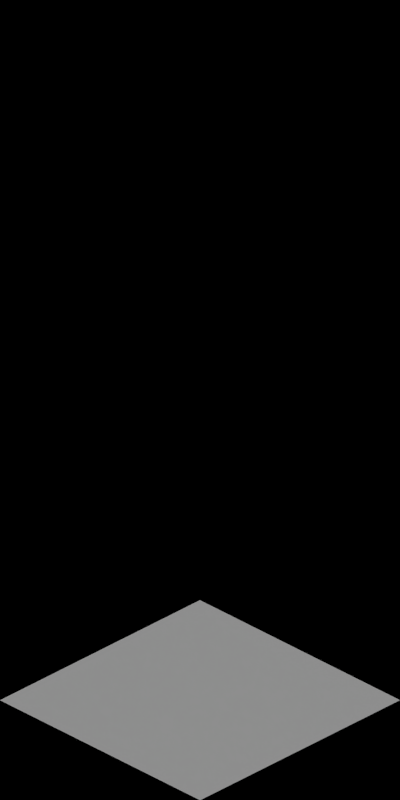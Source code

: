 # Source: extra_bits.blend  (saved by Blender 2.63.0; exported with 4.5.12 LTS)
import bpy
from mathutils import Matrix  # noqa: F401  (used for matrix-valued properties, if any)

bpy.ops.wm.read_factory_settings(use_empty=True)
scene = bpy.context.scene
scene.name = 'Scene'

# ---- collections
col_collection_1 = bpy.data.collections.new('Collection 1'); scene.collection.children.link(col_collection_1)

# ---- materials (node trees are filled in below, after node groups)
mat_concrete_greymid = bpy.data.materials.new('Concrete_GreyMid')
mat_paint_yellow = bpy.data.materials.new('Paint_Yellow')
mat_paint_white = bpy.data.materials.new('Paint_White')
mat_tarmac_dark = bpy.data.materials.new('Tarmac_Dark')
mat_grass_temperate = bpy.data.materials.new('Grass_Temperate')

# ---- material node trees

# ---- world
world_world = bpy.data.worlds.new('World'); scene.world = world_world
world_world.color = (0.0, 0.0, 0.0)
world_world.use_sun_shadow = False
world_world.sun_shadow_jitter_overblur = 0.0
world_world.cycles.sampling_method = 'MANUAL'
world_world.cycles.sample_map_resolution = 256
world_world.light_settings.ao_factor = 0.5

# ---- cameras
cam_camera = bpy.data.cameras.new('Camera')
cam_camera.type = 'ORTHO'
cam_camera.clip_start = 0.001
cam_camera.clip_end = 100.0
cam_camera.lens = 35.0
cam_camera.sensor_width = 32.0
cam_camera.sensor_height = 18.0
cam_camera.ortho_scale = 5.656
cam_camera.dof.focus_distance = 0.0
cam_camera.dof.aperture_fstop = 128.0

# ---- lights
light_lamp_004 = bpy.data.lights.new('Lamp.004', 'SUN')
light_lamp_004.transmission_factor = 0.0
light_lamp_004.cutoff_distance = 30.0
light_lamp_004.angle = 1.571
light_lamp_004.energy = 1.0
light_lamp_004.shadow_buffer_clip_start = 1.001
light_lamp_004.shadow_soft_size = 1.0
light_lamp_004.shadow_cascade_max_distance = 1000.0
light_lamp_004.cycles.use_multiple_importance_sampling = False
light_lamp_003 = bpy.data.lights.new('Lamp.003', 'SUN')
light_lamp_003.transmission_factor = 0.0
light_lamp_003.cutoff_distance = 30.0
light_lamp_003.use_shadow = False
light_lamp_003.angle = 1.571
light_lamp_003.energy = 1.0
light_lamp_003.shadow_buffer_clip_start = 1.001
light_lamp_003.shadow_soft_size = 1.0
light_lamp_003.shadow_cascade_max_distance = 1000.0
light_lamp_003.cycles.use_multiple_importance_sampling = False

# ---- meshes
me_cylinder_001 = bpy.data.meshes.new('Cylinder.001')
me_cylinder_001.from_pydata([(0.0, 8.5, -1.043e-07), (0.0, 8.5, 0.2), (0.1951, 8.481, -1.043e-07), (0.1951, 8.481, 0.2), (0.3827, 8.424, -1.043e-07), (0.3827, 8.424, 0.2), (0.5556, 8.331, -1.043e-07), (0.5556, 8.331, 0.2), (0.7071, 8.207, -1.043e-07), (0.7071, 8.207, 0.2), (0.8315, 8.056, -1.043e-07), (0.8315, 8.056, 0.2), (0.9239, 7.883, -1.043e-07), (0.9239, 7.883, 0.2), (0.9808, 7.695, -1.043e-07), (0.9808, 7.695, 0.2), (1.0, 7.5, -1.043e-07), (1.0, 7.5, 0.2), (0.9808, 7.305, -1.043e-07), (0.9808, 7.305, 0.2), (0.9239, 7.117, -1.043e-07), (0.9239, 7.117, 0.2), (0.8315, 6.944, -1.043e-07), (0.8315, 6.944, 0.2), (0.7071, 6.793, -1.043e-07), (0.7071, 6.793, 0.2), (0.5556, 6.669, -1.043e-07), (0.5556, 6.669, 0.2), (0.3827, 6.576, -1.043e-07), (0.3827, 6.576, 0.2), (0.1951, 6.519, -1.043e-07), (0.1951, 6.519, 0.2), (-3.258e-07, 6.5, -1.043e-07), (-3.258e-07, 6.5, 0.2), (-0.1951, 6.519, -1.043e-07), (-0.1951, 6.519, 0.2), (-0.3827, 6.576, -1.043e-07), (-0.3827, 6.576, 0.2), (-0.5556, 6.669, -1.043e-07), (-0.5556, 6.669, 0.2), (-0.7071, 6.793, -1.043e-07), (-0.7071, 6.793, 0.2), (-0.8315, 6.944, -1.043e-07), (-0.8315, 6.944, 0.2), (-0.9239, 7.117, -1.043e-07), (-0.9239, 7.117, 0.2), (-0.9808, 7.305, -1.043e-07), (-0.9808, 7.305, 0.2), (-1.0, 7.5, -1.043e-07), (-1.0, 7.5, 0.2), (-0.9808, 7.695, -1.043e-07), (-0.9808, 7.695, 0.2), (-0.9239, 7.883, -1.043e-07), (-0.9239, 7.883, 0.2), (-0.8315, 8.056, -1.043e-07), (-0.8315, 8.056, 0.2), (-0.7071, 8.207, -1.043e-07), (-0.7071, 8.207, 0.2), (-0.5556, 8.331, -1.043e-07), (-0.5556, 8.331, 0.2), (-0.3827, 8.424, -1.043e-07), (-0.3827, 8.424, 0.2), (-0.1951, 8.481, -1.043e-07), (-0.1951, 8.481, 0.2), (0.0, 8.3, 0.2), (0.1561, 8.285, 0.2), (0.3061, 8.239, 0.2), (0.4445, 8.165, 0.2), (0.5657, 8.066, 0.2), (0.6652, 7.944, 0.2), (0.7391, 7.806, 0.2), (0.7846, 7.656, 0.2), (0.8, 7.5, 0.2), (0.7846, 7.344, 0.2), (0.7391, 7.194, 0.2), (0.6652, 7.056, 0.2), (0.5657, 6.934, 0.2), (0.4445, 6.835, 0.2), (0.3061, 6.761, 0.2), (0.1561, 6.715, 0.2), (-2.607e-07, 6.7, 0.2), (-0.1561, 6.715, 0.2), (-0.3061, 6.761, 0.2), (-0.4445, 6.835, 0.2), (-0.5657, 6.934, 0.2), (-0.6652, 7.056, 0.2), (-0.7391, 7.194, 0.2), (-0.7846, 7.344, 0.2), (-0.8, 7.5, 0.2), (-0.7846, 7.656, 0.2), (-0.7391, 7.806, 0.2), (-0.6652, 7.944, 0.2), (-0.5657, 8.066, 0.2), (-0.4445, 8.165, 0.2), (-0.3061, 8.239, 0.2), (-0.1561, 8.285, 0.2), (-1.874e-08, 8.3, 0.1), (0.1561, 8.285, 0.1), (0.3061, 8.239, 0.1), (0.4445, 8.165, 0.1), (0.5657, 8.066, 0.1), (0.6652, 7.944, 0.1), (0.7391, 7.806, 0.1), (0.7846, 7.656, 0.1), (0.8, 7.5, 0.1), (0.7846, 7.344, 0.1), (0.7391, 7.194, 0.1), (0.6652, 7.056, 0.1), (0.5657, 6.934, 0.1), (0.4445, 6.835, 0.1), (0.3061, 6.761, 0.1), (0.1561, 6.715, 0.1), (-2.794e-07, 6.7, 0.1), (-0.1561, 6.715, 0.1), (-0.3061, 6.761, 0.1), (-0.4445, 6.835, 0.1), (-0.5657, 6.934, 0.1), (-0.6652, 7.056, 0.1), (-0.7391, 7.194, 0.1), (-0.7846, 7.344, 0.1), (-0.8, 7.5, 0.1), (-0.7846, 7.656, 0.1), (-0.7391, 7.806, 0.1), (-0.6652, 7.944, 0.1), (-0.5657, 8.066, 0.1), (-0.4445, 8.165, 0.1), (-0.3061, 8.239, 0.1), (-0.1561, 8.285, 0.1), (0.0, 3.5, -1.043e-07), (0.0, 3.5, 0.2), (0.1951, 3.481, -1.043e-07), (0.1951, 3.481, 0.2), (0.3827, 3.424, -1.043e-07), (0.3827, 3.424, 0.2), (0.5556, 3.331, -1.043e-07), (0.5556, 3.331, 0.2), (0.7071, 3.207, -1.043e-07), (0.7071, 3.207, 0.2), (0.8315, 3.056, -1.043e-07), (0.8315, 3.056, 0.2), (0.9239, 2.883, -1.043e-07), (0.9239, 2.883, 0.2), (0.9808, 2.695, -1.043e-07), (0.9808, 2.695, 0.2), (1.0, 2.5, -1.043e-07), (1.0, 2.5, 0.2), (0.9808, 2.305, -1.043e-07), (0.9808, 2.305, 0.2), (0.9239, 2.117, -1.043e-07), (0.9239, 2.117, 0.2), (0.8315, 1.944, -1.043e-07), (0.8315, 1.944, 0.2), (0.7071, 1.793, -1.043e-07), (0.7071, 1.793, 0.2), (0.5556, 1.669, -1.043e-07), (0.5556, 1.669, 0.2), (0.3827, 1.576, -1.043e-07), (0.3827, 1.576, 0.2), (0.1951, 1.519, -1.043e-07), (0.1951, 1.519, 0.2), (-3.258e-07, 1.5, -1.043e-07), (-3.258e-07, 1.5, 0.2), (-0.1951, 1.519, -1.043e-07), (-0.1951, 1.519, 0.2), (-0.3827, 1.576, -1.043e-07), (-0.3827, 1.576, 0.2), (-0.5556, 1.669, -1.043e-07), (-0.5556, 1.669, 0.2), (-0.7071, 1.793, -1.043e-07), (-0.7071, 1.793, 0.2), (-0.8315, 1.944, -1.043e-07), (-0.8315, 1.944, 0.2), (-0.9239, 2.117, -1.043e-07), (-0.9239, 2.117, 0.2), (-0.9808, 2.305, -1.043e-07), (-0.9808, 2.305, 0.2), (-1.0, 2.5, -1.043e-07), (-1.0, 2.5, 0.2), (-0.9808, 2.695, -1.043e-07), (-0.9808, 2.695, 0.2), (-0.9239, 2.883, -1.043e-07), (-0.9239, 2.883, 0.2), (-0.8315, 3.056, -1.043e-07), (-0.8315, 3.056, 0.2), (-0.7071, 3.207, -1.043e-07), (-0.7071, 3.207, 0.2), (-0.5556, 3.331, -1.043e-07), (-0.5556, 3.331, 0.2), (-0.3827, 3.424, -1.043e-07), (-0.3827, 3.424, 0.2), (-0.1951, 3.481, -1.043e-07), (-0.1951, 3.481, 0.2), (0.0, 3.3, 0.2), (0.1561, 3.285, 0.2), (0.3061, 3.239, 0.2), (0.4445, 3.165, 0.2), (0.5657, 3.066, 0.2), (0.6652, 2.944, 0.2), (0.7391, 2.806, 0.2), (0.7846, 2.656, 0.2), (0.8, 2.5, 0.2), (0.7846, 2.344, 0.2), (0.7391, 2.194, 0.2), (0.6652, 2.056, 0.2), (0.5657, 1.934, 0.2), (0.4445, 1.835, 0.2), (0.3061, 1.761, 0.2), (0.1561, 1.715, 0.2), (-2.607e-07, 1.7, 0.2), (-0.1561, 1.715, 0.2), (-0.3061, 1.761, 0.2), (-0.4445, 1.835, 0.2), (-0.5657, 1.934, 0.2), (-0.6652, 2.056, 0.2), (-0.7391, 2.194, 0.2), (-0.7846, 2.344, 0.2), (-0.8, 2.5, 0.2), (-0.7846, 2.656, 0.2), (-0.7391, 2.806, 0.2), (-0.6652, 2.944, 0.2), (-0.5657, 3.066, 0.2), (-0.4445, 3.165, 0.2), (-0.3061, 3.239, 0.2), (-0.1561, 3.285, 0.2), (-1.874e-08, 3.3, 0.1), (0.1561, 3.285, 0.1), (0.3061, 3.239, 0.1), (0.4445, 3.165, 0.1), (0.5657, 3.066, 0.1), (0.6652, 2.944, 0.1), (0.7391, 2.806, 0.1), (0.7846, 2.656, 0.1), (0.8, 2.5, 0.1), (0.7846, 2.344, 0.1), (0.7391, 2.194, 0.1), (0.6652, 2.056, 0.1), (0.5657, 1.934, 0.1), (0.4445, 1.835, 0.1), (0.3061, 1.761, 0.1), (0.1561, 1.715, 0.1), (-2.794e-07, 1.7, 0.1), (-0.1561, 1.715, 0.1), (-0.3061, 1.761, 0.1), (-0.4445, 1.835, 0.1), (-0.5657, 1.934, 0.1), (-0.6652, 2.056, 0.1), (-0.7391, 2.194, 0.1), (-0.7846, 2.344, 0.1), (-0.8, 2.5, 0.1), (-0.7846, 2.656, 0.1), (-0.7391, 2.806, 0.1), (-0.6652, 2.944, 0.1), (-0.5657, 3.066, 0.1), (-0.4445, 3.165, 0.1), (-0.3061, 3.239, 0.1), (-0.1561, 3.285, 0.1), (0.0, -1.5, -1.043e-07), (0.0, -1.5, 0.2), (0.1951, -1.519, -1.043e-07), (0.1951, -1.519, 0.2), (0.3827, -1.576, -1.043e-07), (0.3827, -1.576, 0.2), (0.5556, -1.669, -1.043e-07), (0.5556, -1.669, 0.2), (0.7071, -1.793, -1.043e-07), (0.7071, -1.793, 0.2), (0.8315, -1.944, -1.043e-07), (0.8315, -1.944, 0.2), (0.9239, -2.117, -1.043e-07), (0.9239, -2.117, 0.2), (0.9808, -2.305, -1.043e-07), (0.9808, -2.305, 0.2), (1.0, -2.5, -1.043e-07), (1.0, -2.5, 0.2), (0.9808, -2.695, -1.043e-07), (0.9808, -2.695, 0.2), (0.9239, -2.883, -1.043e-07), (0.9239, -2.883, 0.2), (0.8315, -3.056, -1.043e-07), (0.8315, -3.056, 0.2), (0.7071, -3.207, -1.043e-07), (0.7071, -3.207, 0.2), (0.5556, -3.331, -1.043e-07), (0.5556, -3.331, 0.2), (0.3827, -3.424, -1.043e-07), (0.3827, -3.424, 0.2), (0.1951, -3.481, -1.043e-07), (0.1951, -3.481, 0.2), (-3.258e-07, -3.5, -1.043e-07), (-3.258e-07, -3.5, 0.2), (-0.1951, -3.481, -1.043e-07), (-0.1951, -3.481, 0.2), (-0.3827, -3.424, -1.043e-07), (-0.3827, -3.424, 0.2), (-0.5556, -3.331, -1.043e-07), (-0.5556, -3.331, 0.2), (-0.7071, -3.207, -1.043e-07), (-0.7071, -3.207, 0.2), (-0.8315, -3.056, -1.043e-07), (-0.8315, -3.056, 0.2), (-0.9239, -2.883, -1.043e-07), (-0.9239, -2.883, 0.2), (-0.9808, -2.695, -1.043e-07), (-0.9808, -2.695, 0.2), (-1.0, -2.5, -1.043e-07), (-1.0, -2.5, 0.2), (-0.9808, -2.305, -1.043e-07), (-0.9808, -2.305, 0.2), (-0.9239, -2.117, -1.043e-07), (-0.9239, -2.117, 0.2), (-0.8315, -1.944, -1.043e-07), (-0.8315, -1.944, 0.2), (-0.7071, -1.793, -1.043e-07), (-0.7071, -1.793, 0.2), (-0.5556, -1.669, -1.043e-07), (-0.5556, -1.669, 0.2), (-0.3827, -1.576, -1.043e-07), (-0.3827, -1.576, 0.2), (-0.1951, -1.519, -1.043e-07), (-0.1951, -1.519, 0.2), (0.0, -1.7, 0.2), (0.1561, -1.715, 0.2), (0.3061, -1.761, 0.2), (0.4445, -1.835, 0.2), (0.5657, -1.934, 0.2), (0.6652, -2.056, 0.2), (0.7391, -2.194, 0.2), (0.7846, -2.344, 0.2), (0.8, -2.5, 0.2), (0.7846, -2.656, 0.2), (0.7391, -2.806, 0.2), (0.6652, -2.944, 0.2), (0.5657, -3.066, 0.2), (0.4445, -3.165, 0.2), (0.3061, -3.239, 0.2), (0.1561, -3.285, 0.2), (-2.607e-07, -3.3, 0.2), (-0.1561, -3.285, 0.2), (-0.3061, -3.239, 0.2), (-0.4445, -3.165, 0.2), (-0.5657, -3.066, 0.2), (-0.6652, -2.944, 0.2), (-0.7391, -2.806, 0.2), (-0.7846, -2.656, 0.2), (-0.8, -2.5, 0.2), (-0.7846, -2.344, 0.2), (-0.7391, -2.194, 0.2), (-0.6652, -2.056, 0.2), (-0.5657, -1.934, 0.2), (-0.4445, -1.835, 0.2), (-0.3061, -1.761, 0.2), (-0.1561, -1.715, 0.2), (-1.874e-08, -1.7, 0.1), (0.1561, -1.715, 0.1), (0.3061, -1.761, 0.1), (0.4445, -1.835, 0.1), (0.5657, -1.934, 0.1), (0.6652, -2.056, 0.1), (0.7391, -2.194, 0.1), (0.7846, -2.344, 0.1), (0.8, -2.5, 0.1), (0.7846, -2.656, 0.1), (0.7391, -2.806, 0.1), (0.6652, -2.944, 0.1), (0.5657, -3.066, 0.1), (0.4445, -3.165, 0.1), (0.3061, -3.239, 0.1), (0.1561, -3.285, 0.1), (-2.794e-07, -3.3, 0.1), (-0.1561, -3.285, 0.1), (-0.3061, -3.239, 0.1), (-0.4445, -3.165, 0.1), (-0.5657, -3.066, 0.1), (-0.6652, -2.944, 0.1), (-0.7391, -2.806, 0.1), (-0.7846, -2.656, 0.1), (-0.8, -2.5, 0.1), (-0.7846, -2.344, 0.1), (-0.7391, -2.194, 0.1), (-0.6652, -2.056, 0.1), (-0.5657, -1.934, 0.1), (-0.4445, -1.835, 0.1), (-0.3061, -1.761, 0.1), (-0.1561, -1.715, 0.1), (0.0, -6.5, -1.043e-07), (0.0, -6.5, 0.2), (0.1951, -6.519, -1.043e-07), (0.1951, -6.519, 0.2), (0.3827, -6.576, -1.043e-07), (0.3827, -6.576, 0.2), (0.5556, -6.669, -1.043e-07), (0.5556, -6.669, 0.2), (0.7071, -6.793, -1.043e-07), (0.7071, -6.793, 0.2), (0.8315, -6.944, -1.043e-07), (0.8315, -6.944, 0.2), (0.9239, -7.117, -1.043e-07), (0.9239, -7.117, 0.2), (0.9808, -7.305, -1.043e-07), (0.9808, -7.305, 0.2), (1.0, -7.5, -1.043e-07), (1.0, -7.5, 0.2), (0.9808, -7.695, -1.043e-07), (0.9808, -7.695, 0.2), (0.9239, -7.883, -1.043e-07), (0.9239, -7.883, 0.2), (0.8315, -8.056, -1.043e-07), (0.8315, -8.056, 0.2), (0.7071, -8.207, -1.043e-07), (0.7071, -8.207, 0.2), (0.5556, -8.331, -1.043e-07), (0.5556, -8.331, 0.2), (0.3827, -8.424, -1.043e-07), (0.3827, -8.424, 0.2), (0.1951, -8.481, -1.043e-07), (0.1951, -8.481, 0.2), (-3.258e-07, -8.5, -1.043e-07), (-3.258e-07, -8.5, 0.2), (-0.1951, -8.481, -1.043e-07), (-0.1951, -8.481, 0.2), (-0.3827, -8.424, -1.043e-07), (-0.3827, -8.424, 0.2), (-0.5556, -8.331, -1.043e-07), (-0.5556, -8.331, 0.2), (-0.7071, -8.207, -1.043e-07), (-0.7071, -8.207, 0.2), (-0.8315, -8.056, -1.043e-07), (-0.8315, -8.056, 0.2), (-0.9239, -7.883, -1.043e-07), (-0.9239, -7.883, 0.2), (-0.9808, -7.695, -1.043e-07), (-0.9808, -7.695, 0.2), (-1.0, -7.5, -1.043e-07), (-1.0, -7.5, 0.2), (-0.9808, -7.305, -1.043e-07), (-0.9808, -7.305, 0.2), (-0.9239, -7.117, -1.043e-07), (-0.9239, -7.117, 0.2), (-0.8315, -6.944, -1.043e-07), (-0.8315, -6.944, 0.2), (-0.7071, -6.793, -1.043e-07), (-0.7071, -6.793, 0.2), (-0.5556, -6.669, -1.043e-07), (-0.5556, -6.669, 0.2), (-0.3827, -6.576, -1.043e-07), (-0.3827, -6.576, 0.2), (-0.1951, -6.519, -1.043e-07), (-0.1951, -6.519, 0.2), (0.0, -6.7, 0.2), (0.1561, -6.715, 0.2), (0.3061, -6.761, 0.2), (0.4445, -6.835, 0.2), (0.5657, -6.934, 0.2), (0.6652, -7.056, 0.2), (0.7391, -7.194, 0.2), (0.7846, -7.344, 0.2), (0.8, -7.5, 0.2), (0.7846, -7.656, 0.2), (0.7391, -7.806, 0.2), (0.6652, -7.944, 0.2), (0.5657, -8.066, 0.2), (0.4445, -8.165, 0.2), (0.3061, -8.239, 0.2), (0.1561, -8.285, 0.2), (-2.607e-07, -8.3, 0.2), (-0.1561, -8.285, 0.2), (-0.3061, -8.239, 0.2), (-0.4445, -8.165, 0.2), (-0.5657, -8.066, 0.2), (-0.6652, -7.944, 0.2), (-0.7391, -7.806, 0.2), (-0.7846, -7.656, 0.2), (-0.8, -7.5, 0.2), (-0.7846, -7.344, 0.2), (-0.7391, -7.194, 0.2), (-0.6652, -7.056, 0.2), (-0.5657, -6.934, 0.2), (-0.4445, -6.835, 0.2), (-0.3061, -6.761, 0.2), (-0.1561, -6.715, 0.2), (-1.874e-08, -6.7, 0.1), (0.1561, -6.715, 0.1), (0.3061, -6.761, 0.1), (0.4445, -6.835, 0.1), (0.5657, -6.934, 0.1), (0.6652, -7.056, 0.1), (0.7391, -7.194, 0.1), (0.7846, -7.344, 0.1), (0.8, -7.5, 0.1), (0.7846, -7.656, 0.1), (0.7391, -7.806, 0.1), (0.6652, -7.944, 0.1), (0.5657, -8.066, 0.1), (0.4445, -8.165, 0.1), (0.3061, -8.239, 0.1), (0.1561, -8.285, 0.1), (-2.794e-07, -8.3, 0.1), (-0.1561, -8.285, 0.1), (-0.3061, -8.239, 0.1), (-0.4445, -8.165, 0.1), (-0.5657, -8.066, 0.1), (-0.6652, -7.944, 0.1), (-0.7391, -7.806, 0.1), (-0.7846, -7.656, 0.1), (-0.8, -7.5, 0.1), (-0.7846, -7.344, 0.1), (-0.7391, -7.194, 0.1), (-0.6652, -7.056, 0.1), (-0.5657, -6.934, 0.1), (-0.4445, -6.835, 0.1), (-0.3061, -6.761, 0.1), (-0.1561, -6.715, 0.1), (2.98e-07, 6.0, -1.043e-07), (2.98e-07, 6.0, 0.2), (0.1951, 5.981, -1.043e-07), (0.1951, 5.981, 0.2), (0.3827, 5.924, -1.043e-07), (0.3827, 5.924, 0.2), (0.5556, 5.831, -1.043e-07), (0.5556, 5.831, 0.2), (0.7071, 5.707, -1.043e-07), (0.7071, 5.707, 0.2), (0.8315, 5.556, -1.043e-07), (0.8315, 5.556, 0.2), (0.9239, 5.383, -1.043e-07), (0.9239, 5.383, 0.2), (0.9808, 5.195, -1.043e-07), (0.9808, 5.195, 0.2), (1.0, 5.0, -1.043e-07), (1.0, 5.0, 0.2), (0.9808, 4.805, -1.043e-07), (0.9808, 4.805, 0.2), (0.9239, 4.617, -1.043e-07), (0.9239, 4.617, 0.2), (0.8315, 4.444, -1.043e-07), (0.8315, 4.444, 0.2), (0.7071, 4.293, -1.043e-07), (0.7071, 4.293, 0.2), (0.5556, 4.169, -1.043e-07), (0.5556, 4.169, 0.2), (0.3827, 4.076, -1.043e-07), (0.3827, 4.076, 0.2), (0.1951, 4.019, -1.043e-07), (0.1951, 4.019, 0.2), (-2.782e-08, 4.0, -1.043e-07), (-2.782e-08, 4.0, 0.2), (-0.1951, 4.019, -1.043e-07), (-0.1951, 4.019, 0.2), (-0.3827, 4.076, -1.043e-07), (-0.3827, 4.076, 0.2), (-0.5556, 4.169, -1.043e-07), (-0.5556, 4.169, 0.2), (-0.7071, 4.293, -1.043e-07), (-0.7071, 4.293, 0.2), (-0.8315, 4.444, -1.043e-07), (-0.8315, 4.444, 0.2), (-0.9239, 4.617, -1.043e-07), (-0.9239, 4.617, 0.2), (-0.9808, 4.805, -1.043e-07), (-0.9808, 4.805, 0.2), (-1.0, 5.0, -1.043e-07), (-1.0, 5.0, 0.2), (-0.9808, 5.195, -1.043e-07), (-0.9808, 5.195, 0.2), (-0.9239, 5.383, -1.043e-07), (-0.9239, 5.383, 0.2), (-0.8315, 5.556, -1.043e-07), (-0.8315, 5.556, 0.2), (-0.7071, 5.707, -1.043e-07), (-0.7071, 5.707, 0.2), (-0.5556, 5.831, -1.043e-07), (-0.5556, 5.831, 0.2), (-0.3827, 5.924, -1.043e-07), (-0.3827, 5.924, 0.2), (-0.1951, 5.981, -1.043e-07), (-0.1951, 5.981, 0.2), (2.98e-07, 5.8, 0.2), (0.1561, 5.785, 0.2), (0.3061, 5.739, 0.2), (0.4445, 5.665, 0.2), (0.5657, 5.566, 0.2), (0.6652, 5.444, 0.2), (0.7391, 5.306, 0.2), (0.7846, 5.156, 0.2), (0.8, 5.0, 0.2), (0.7846, 4.844, 0.2), (0.7391, 4.694, 0.2), (0.6652, 4.556, 0.2), (0.5657, 4.434, 0.2), (0.4445, 4.335, 0.2), (0.3061, 4.261, 0.2), (0.1561, 4.215, 0.2), (3.735e-08, 4.2, 0.2), (-0.1561, 4.215, 0.2), (-0.3061, 4.261, 0.2), (-0.4445, 4.335, 0.2), (-0.5657, 4.434, 0.2), (-0.6652, 4.556, 0.2), (-0.7391, 4.694, 0.2), (-0.7846, 4.844, 0.2), (-0.8, 5.0, 0.2), (-0.7846, 5.156, 0.2), (-0.7391, 5.306, 0.2), (-0.6652, 5.444, 0.2), (-0.5657, 5.566, 0.2), (-0.4445, 5.665, 0.2), (-0.3061, 5.739, 0.2), (-0.1561, 5.785, 0.2), (2.793e-07, 5.8, 0.1), (0.1561, 5.785, 0.1), (0.3061, 5.739, 0.1), (0.4445, 5.665, 0.1), (0.5657, 5.566, 0.1), (0.6652, 5.444, 0.1), (0.7391, 5.306, 0.1), (0.7846, 5.156, 0.1), (0.8, 5.0, 0.1), (0.7846, 4.844, 0.1), (0.7391, 4.694, 0.1), (0.6652, 4.556, 0.1), (0.5657, 4.434, 0.1), (0.4445, 4.335, 0.1), (0.3061, 4.261, 0.1), (0.1561, 4.215, 0.1), (1.861e-08, 4.2, 0.1), (-0.1561, 4.215, 0.1), (-0.3061, 4.261, 0.1), (-0.4445, 4.335, 0.1), (-0.5657, 4.434, 0.1), (-0.6652, 4.556, 0.1), (-0.7391, 4.694, 0.1), (-0.7846, 4.844, 0.1), (-0.8, 5.0, 0.1), (-0.7846, 5.156, 0.1), (-0.7391, 5.306, 0.1), (-0.6652, 5.444, 0.1), (-0.5657, 5.566, 0.1), (-0.4445, 5.665, 0.1), (-0.3061, 5.739, 0.1), (-0.1561, 5.785, 0.1), (-8.941e-07, -4.0, -1.043e-07), (-8.941e-07, -4.0, 0.2), (0.1951, -4.019, -1.043e-07), (0.1951, -4.019, 0.2), (0.3827, -4.076, -1.043e-07), (0.3827, -4.076, 0.2), (0.5556, -4.169, -1.043e-07), (0.5556, -4.169, 0.2), (0.7071, -4.293, -1.043e-07), (0.7071, -4.293, 0.2), (0.8315, -4.444, -1.043e-07), (0.8315, -4.444, 0.2), (0.9239, -4.617, -1.043e-07), (0.9239, -4.617, 0.2), (0.9808, -4.805, -1.043e-07), (0.9808, -4.805, 0.2), (1.0, -5.0, -1.043e-07), (1.0, -5.0, 0.2), (0.9808, -5.195, -1.043e-07), (0.9808, -5.195, 0.2), (0.9239, -5.383, -1.043e-07), (0.9239, -5.383, 0.2), (0.8315, -5.556, -1.043e-07), (0.8315, -5.556, 0.2), (0.7071, -5.707, -1.043e-07), (0.7071, -5.707, 0.2), (0.5556, -5.831, -1.043e-07), (0.5556, -5.831, 0.2), (0.3827, -5.924, -1.043e-07), (0.3827, -5.924, 0.2), (0.1951, -5.981, -1.043e-07), (0.1951, -5.981, 0.2), (-1.22e-06, -6.0, -1.043e-07), (-1.22e-06, -6.0, 0.2), (-0.1951, -5.981, -1.043e-07), (-0.1951, -5.981, 0.2), (-0.3827, -5.924, -1.043e-07), (-0.3827, -5.924, 0.2), (-0.5556, -5.831, -1.043e-07), (-0.5556, -5.831, 0.2), (-0.7071, -5.707, -1.043e-07), (-0.7071, -5.707, 0.2), (-0.8315, -5.556, -1.043e-07), (-0.8315, -5.556, 0.2), (-0.9239, -5.383, -1.043e-07), (-0.9239, -5.383, 0.2), (-0.9808, -5.195, -1.043e-07), (-0.9808, -5.195, 0.2), (-1.0, -5.0, -1.043e-07), (-1.0, -5.0, 0.2), (-0.9808, -4.805, -1.043e-07), (-0.9808, -4.805, 0.2), (-0.9239, -4.617, -1.043e-07), (-0.9239, -4.617, 0.2), (-0.8315, -4.444, -1.043e-07), (-0.8315, -4.444, 0.2), (-0.7071, -4.293, -1.043e-07), (-0.7071, -4.293, 0.2), (-0.5556, -4.169, -1.043e-07), (-0.5556, -4.169, 0.2), (-0.3827, -4.076, -1.043e-07), (-0.3827, -4.076, 0.2), (-0.1951, -4.019, -1.043e-07), (-0.1951, -4.019, 0.2), (-8.941e-07, -4.2, 0.2), (0.1561, -4.215, 0.2), (0.3061, -4.261, 0.2), (0.4445, -4.335, 0.2), (0.5657, -4.434, 0.2), (0.6652, -4.556, 0.2), (0.7391, -4.694, 0.2), (0.7846, -4.844, 0.2), (0.8, -5.0, 0.2), (0.7846, -5.156, 0.2), (0.7391, -5.306, 0.2), (0.6652, -5.444, 0.2), (0.5657, -5.566, 0.2), (0.4445, -5.665, 0.2), (0.3061, -5.739, 0.2), (0.1561, -5.785, 0.2), (-1.155e-06, -5.8, 0.2), (-0.1561, -5.785, 0.2), (-0.3061, -5.739, 0.2), (-0.4445, -5.665, 0.2), (-0.5657, -5.566, 0.2), (-0.6652, -5.444, 0.2), (-0.7391, -5.306, 0.2), (-0.7846, -5.156, 0.2), (-0.8, -5.0, 0.2), (-0.7846, -4.844, 0.2), (-0.7391, -4.694, 0.2), (-0.6652, -4.556, 0.2), (-0.5657, -4.434, 0.2), (-0.4445, -4.335, 0.2), (-0.3061, -4.261, 0.2), (-0.1561, -4.215, 0.2), (-9.128e-07, -4.2, 0.1), (0.1561, -4.215, 0.1), (0.3061, -4.261, 0.1), (0.4445, -4.335, 0.1), (0.5657, -4.434, 0.1), (0.6652, -4.556, 0.1), (0.7391, -4.694, 0.1), (0.7846, -4.844, 0.1), (0.8, -5.0, 0.1), (0.7846, -5.156, 0.1), (0.7391, -5.306, 0.1), (0.6652, -5.444, 0.1), (0.5657, -5.566, 0.1), (0.4445, -5.665, 0.1), (0.3061, -5.739, 0.1), (0.1561, -5.785, 0.1), (-1.173e-06, -5.8, 0.1), (-0.1561, -5.785, 0.1), (-0.3061, -5.739, 0.1), (-0.4445, -5.665, 0.1), (-0.5657, -5.566, 0.1), (-0.6652, -5.444, 0.1), (-0.7391, -5.306, 0.1), (-0.7846, -5.156, 0.1), (-0.8, -5.0, 0.1), (-0.7846, -4.844, 0.1), (-0.7391, -4.694, 0.1), (-0.6652, -4.556, 0.1), (-0.5657, -4.434, 0.1), (-0.4445, -4.335, 0.1), (-0.3061, -4.261, 0.1), (-0.1561, -4.215, 0.1)], [], [(0, 1, 3, 2), (2, 3, 5, 4), (4, 5, 7, 6), (6, 7, 9, 8), (8, 9, 11, 10), (10, 11, 13, 12), (12, 13, 15, 14), (14, 15, 17, 16), (16, 17, 19, 18), (18, 19, 21, 20), (20, 21, 23, 22), (22, 23, 25, 24), (24, 25, 27, 26), (26, 27, 29, 28), (28, 29, 31, 30), (30, 31, 33, 32), (32, 33, 35, 34), (34, 35, 37, 36), (36, 37, 39, 38), (38, 39, 41, 40), (40, 41, 43, 42), (42, 43, 45, 44), (44, 45, 47, 46), (46, 47, 49, 48), (48, 49, 51, 50), (50, 51, 53, 52), (52, 53, 55, 54), (54, 55, 57, 56), (56, 57, 59, 58), (58, 59, 61, 60), (35, 33, 80, 81), (62, 63, 1, 0), (60, 61, 63, 62), (0, 2, 4, 6, 8, 10, 12, 14, 16, 18, 20, 22, 24, 26, 28, 30, 32, 34, 36, 38, 40, 42, 44, 46, 48, 50, 52, 54, 56, 58, 60, 62), (86, 85, 117, 118), (11, 9, 68, 69), (49, 47, 87, 88), (25, 23, 75, 76), (63, 61, 94, 95), (39, 37, 82, 83), (15, 13, 70, 71), (53, 51, 89, 90), (29, 27, 77, 78), (5, 3, 65, 66), (43, 41, 84, 85), (19, 17, 72, 73), (57, 55, 91, 92), (33, 31, 79, 80), (9, 7, 67, 68), (47, 45, 86, 87), (3, 1, 64, 65), (23, 21, 74, 75), (61, 59, 93, 94), (37, 35, 81, 82), (13, 11, 69, 70), (51, 49, 88, 89), (27, 25, 76, 77), (1, 63, 95, 64), (41, 39, 83, 84), (17, 15, 71, 72), (55, 53, 90, 91), (31, 29, 78, 79), (7, 5, 66, 67), (45, 43, 85, 86), (21, 19, 73, 74), (59, 57, 92, 93), (97, 96, 127, 126, 125, 124, 123, 122, 121, 120, 119, 118, 117, 116, 115, 114, 113, 112, 111, 110, 109, 108, 107, 106, 105, 104, 103, 102, 101, 100, 99, 98), (81, 80, 112, 113), (76, 75, 107, 108), (71, 70, 102, 103), (66, 65, 97, 98), (92, 91, 123, 124), (87, 86, 118, 119), (82, 81, 113, 114), (77, 76, 108, 109), (72, 71, 103, 104), (67, 66, 98, 99), (93, 92, 124, 125), (88, 87, 119, 120), (83, 82, 114, 115), (78, 77, 109, 110), (73, 72, 104, 105), (68, 67, 99, 100), (94, 93, 125, 126), (89, 88, 120, 121), (84, 83, 115, 116), (79, 78, 110, 111), (74, 73, 105, 106), (69, 68, 100, 101), (95, 94, 126, 127), (90, 89, 121, 122), (85, 84, 116, 117), (80, 79, 111, 112), (75, 74, 106, 107), (70, 69, 101, 102), (65, 64, 96, 97), (64, 95, 127, 96), (91, 90, 122, 123), (128, 129, 131, 130), (130, 131, 133, 132), (132, 133, 135, 134), (134, 135, 137, 136), (136, 137, 139, 138), (138, 139, 141, 140), (140, 141, 143, 142), (142, 143, 145, 144), (144, 145, 147, 146), (146, 147, 149, 148), (148, 149, 151, 150), (150, 151, 153, 152), (152, 153, 155, 154), (154, 155, 157, 156), (156, 157, 159, 158), (158, 159, 161, 160), (160, 161, 163, 162), (162, 163, 165, 164), (164, 165, 167, 166), (166, 167, 169, 168), (168, 169, 171, 170), (170, 171, 173, 172), (172, 173, 175, 174), (174, 175, 177, 176), (176, 177, 179, 178), (178, 179, 181, 180), (180, 181, 183, 182), (182, 183, 185, 184), (184, 185, 187, 186), (186, 187, 189, 188), (163, 161, 208, 209), (190, 191, 129, 128), (188, 189, 191, 190), (128, 130, 132, 134, 136, 138, 140, 142, 144, 146, 148, 150, 152, 154, 156, 158, 160, 162, 164, 166, 168, 170, 172, 174, 176, 178, 180, 182, 184, 186, 188, 190), (214, 213, 245, 246), (139, 137, 196, 197), (177, 175, 215, 216), (153, 151, 203, 204), (191, 189, 222, 223), (167, 165, 210, 211), (143, 141, 198, 199), (181, 179, 217, 218), (157, 155, 205, 206), (133, 131, 193, 194), (171, 169, 212, 213), (147, 145, 200, 201), (185, 183, 219, 220), (161, 159, 207, 208), (137, 135, 195, 196), (175, 173, 214, 215), (131, 129, 192, 193), (151, 149, 202, 203), (189, 187, 221, 222), (165, 163, 209, 210), (141, 139, 197, 198), (179, 177, 216, 217), (155, 153, 204, 205), (129, 191, 223, 192), (169, 167, 211, 212), (145, 143, 199, 200), (183, 181, 218, 219), (159, 157, 206, 207), (135, 133, 194, 195), (173, 171, 213, 214), (149, 147, 201, 202), (187, 185, 220, 221), (225, 224, 255, 254, 253, 252, 251, 250, 249, 248, 247, 246, 245, 244, 243, 242, 241, 240, 239, 238, 237, 236, 235, 234, 233, 232, 231, 230, 229, 228, 227, 226), (209, 208, 240, 241), (204, 203, 235, 236), (199, 198, 230, 231), (194, 193, 225, 226), (220, 219, 251, 252), (215, 214, 246, 247), (210, 209, 241, 242), (205, 204, 236, 237), (200, 199, 231, 232), (195, 194, 226, 227), (221, 220, 252, 253), (216, 215, 247, 248), (211, 210, 242, 243), (206, 205, 237, 238), (201, 200, 232, 233), (196, 195, 227, 228), (222, 221, 253, 254), (217, 216, 248, 249), (212, 211, 243, 244), (207, 206, 238, 239), (202, 201, 233, 234), (197, 196, 228, 229), (223, 222, 254, 255), (218, 217, 249, 250), (213, 212, 244, 245), (208, 207, 239, 240), (203, 202, 234, 235), (198, 197, 229, 230), (193, 192, 224, 225), (192, 223, 255, 224), (219, 218, 250, 251), (256, 257, 259, 258), (258, 259, 261, 260), (260, 261, 263, 262), (262, 263, 265, 264), (264, 265, 267, 266), (266, 267, 269, 268), (268, 269, 271, 270), (270, 271, 273, 272), (272, 273, 275, 274), (274, 275, 277, 276), (276, 277, 279, 278), (278, 279, 281, 280), (280, 281, 283, 282), (282, 283, 285, 284), (284, 285, 287, 286), (286, 287, 289, 288), (288, 289, 291, 290), (290, 291, 293, 292), (292, 293, 295, 294), (294, 295, 297, 296), (296, 297, 299, 298), (298, 299, 301, 300), (300, 301, 303, 302), (302, 303, 305, 304), (304, 305, 307, 306), (306, 307, 309, 308), (308, 309, 311, 310), (310, 311, 313, 312), (312, 313, 315, 314), (314, 315, 317, 316), (291, 289, 336, 337), (318, 319, 257, 256), (316, 317, 319, 318), (256, 258, 260, 262, 264, 266, 268, 270, 272, 274, 276, 278, 280, 282, 284, 286, 288, 290, 292, 294, 296, 298, 300, 302, 304, 306, 308, 310, 312, 314, 316, 318), (342, 341, 373, 374), (267, 265, 324, 325), (305, 303, 343, 344), (281, 279, 331, 332), (319, 317, 350, 351), (295, 293, 338, 339), (271, 269, 326, 327), (309, 307, 345, 346), (285, 283, 333, 334), (261, 259, 321, 322), (299, 297, 340, 341), (275, 273, 328, 329), (313, 311, 347, 348), (289, 287, 335, 336), (265, 263, 323, 324), (303, 301, 342, 343), (259, 257, 320, 321), (279, 277, 330, 331), (317, 315, 349, 350), (293, 291, 337, 338), (269, 267, 325, 326), (307, 305, 344, 345), (283, 281, 332, 333), (257, 319, 351, 320), (297, 295, 339, 340), (273, 271, 327, 328), (311, 309, 346, 347), (287, 285, 334, 335), (263, 261, 322, 323), (301, 299, 341, 342), (277, 275, 329, 330), (315, 313, 348, 349), (353, 352, 383, 382, 381, 380, 379, 378, 377, 376, 375, 374, 373, 372, 371, 370, 369, 368, 367, 366, 365, 364, 363, 362, 361, 360, 359, 358, 357, 356, 355, 354), (337, 336, 368, 369), (332, 331, 363, 364), (327, 326, 358, 359), (322, 321, 353, 354), (348, 347, 379, 380), (343, 342, 374, 375), (338, 337, 369, 370), (333, 332, 364, 365), (328, 327, 359, 360), (323, 322, 354, 355), (349, 348, 380, 381), (344, 343, 375, 376), (339, 338, 370, 371), (334, 333, 365, 366), (329, 328, 360, 361), (324, 323, 355, 356), (350, 349, 381, 382), (345, 344, 376, 377), (340, 339, 371, 372), (335, 334, 366, 367), (330, 329, 361, 362), (325, 324, 356, 357), (351, 350, 382, 383), (346, 345, 377, 378), (341, 340, 372, 373), (336, 335, 367, 368), (331, 330, 362, 363), (326, 325, 357, 358), (321, 320, 352, 353), (320, 351, 383, 352), (347, 346, 378, 379), (384, 385, 387, 386), (386, 387, 389, 388), (388, 389, 391, 390), (390, 391, 393, 392), (392, 393, 395, 394), (394, 395, 397, 396), (396, 397, 399, 398), (398, 399, 401, 400), (400, 401, 403, 402), (402, 403, 405, 404), (404, 405, 407, 406), (406, 407, 409, 408), (408, 409, 411, 410), (410, 411, 413, 412), (412, 413, 415, 414), (414, 415, 417, 416), (416, 417, 419, 418), (418, 419, 421, 420), (420, 421, 423, 422), (422, 423, 425, 424), (424, 425, 427, 426), (426, 427, 429, 428), (428, 429, 431, 430), (430, 431, 433, 432), (432, 433, 435, 434), (434, 435, 437, 436), (436, 437, 439, 438), (438, 439, 441, 440), (440, 441, 443, 442), (442, 443, 445, 444), (419, 417, 464, 465), (446, 447, 385, 384), (444, 445, 447, 446), (384, 386, 388, 390, 392, 394, 396, 398, 400, 402, 404, 406, 408, 410, 412, 414, 416, 418, 420, 422, 424, 426, 428, 430, 432, 434, 436, 438, 440, 442, 444, 446), (470, 469, 501, 502), (395, 393, 452, 453), (433, 431, 471, 472), (409, 407, 459, 460), (447, 445, 478, 479), (423, 421, 466, 467), (399, 397, 454, 455), (437, 435, 473, 474), (413, 411, 461, 462), (389, 387, 449, 450), (427, 425, 468, 469), (403, 401, 456, 457), (441, 439, 475, 476), (417, 415, 463, 464), (393, 391, 451, 452), (431, 429, 470, 471), (387, 385, 448, 449), (407, 405, 458, 459), (445, 443, 477, 478), (421, 419, 465, 466), (397, 395, 453, 454), (435, 433, 472, 473), (411, 409, 460, 461), (385, 447, 479, 448), (425, 423, 467, 468), (401, 399, 455, 456), (439, 437, 474, 475), (415, 413, 462, 463), (391, 389, 450, 451), (429, 427, 469, 470), (405, 403, 457, 458), (443, 441, 476, 477), (481, 480, 511, 510, 509, 508, 507, 506, 505, 504, 503, 502, 501, 500, 499, 498, 497, 496, 495, 494, 493, 492, 491, 490, 489, 488, 487, 486, 485, 484, 483, 482), (465, 464, 496, 497), (460, 459, 491, 492), (455, 454, 486, 487), (450, 449, 481, 482), (476, 475, 507, 508), (471, 470, 502, 503), (466, 465, 497, 498), (461, 460, 492, 493), (456, 455, 487, 488), (451, 450, 482, 483), (477, 476, 508, 509), (472, 471, 503, 504), (467, 466, 498, 499), (462, 461, 493, 494), (457, 456, 488, 489), (452, 451, 483, 484), (478, 477, 509, 510), (473, 472, 504, 505), (468, 467, 499, 500), (463, 462, 494, 495), (458, 457, 489, 490), (453, 452, 484, 485), (479, 478, 510, 511), (474, 473, 505, 506), (469, 468, 500, 501), (464, 463, 495, 496), (459, 458, 490, 491), (454, 453, 485, 486), (449, 448, 480, 481), (448, 479, 511, 480), (475, 474, 506, 507), (512, 513, 515, 514), (514, 515, 517, 516), (516, 517, 519, 518), (518, 519, 521, 520), (520, 521, 523, 522), (522, 523, 525, 524), (524, 525, 527, 526), (526, 527, 529, 528), (528, 529, 531, 530), (530, 531, 533, 532), (532, 533, 535, 534), (534, 535, 537, 536), (536, 537, 539, 538), (538, 539, 541, 540), (540, 541, 543, 542), (542, 543, 545, 544), (544, 545, 547, 546), (546, 547, 549, 548), (548, 549, 551, 550), (550, 551, 553, 552), (552, 553, 555, 554), (554, 555, 557, 556), (556, 557, 559, 558), (558, 559, 561, 560), (560, 561, 563, 562), (562, 563, 565, 564), (564, 565, 567, 566), (566, 567, 569, 568), (568, 569, 571, 570), (570, 571, 573, 572), (547, 545, 592, 593), (574, 575, 513, 512), (572, 573, 575, 574), (512, 514, 516, 518, 520, 522, 524, 526, 528, 530, 532, 534, 536, 538, 540, 542, 544, 546, 548, 550, 552, 554, 556, 558, 560, 562, 564, 566, 568, 570, 572, 574), (598, 597, 629, 630), (523, 521, 580, 581), (561, 559, 599, 600), (537, 535, 587, 588), (575, 573, 606, 607), (551, 549, 594, 595), (527, 525, 582, 583), (565, 563, 601, 602), (541, 539, 589, 590), (517, 515, 577, 578), (555, 553, 596, 597), (531, 529, 584, 585), (569, 567, 603, 604), (545, 543, 591, 592), (521, 519, 579, 580), (559, 557, 598, 599), (515, 513, 576, 577), (535, 533, 586, 587), (573, 571, 605, 606), (549, 547, 593, 594), (525, 523, 581, 582), (563, 561, 600, 601), (539, 537, 588, 589), (513, 575, 607, 576), (553, 551, 595, 596), (529, 527, 583, 584), (567, 565, 602, 603), (543, 541, 590, 591), (519, 517, 578, 579), (557, 555, 597, 598), (533, 531, 585, 586), (571, 569, 604, 605), (609, 608, 639, 638, 637, 636, 635, 634, 633, 632, 631, 630, 629, 628, 627, 626, 625, 624, 623, 622, 621, 620, 619, 618, 617, 616, 615, 614, 613, 612, 611, 610), (593, 592, 624, 625), (588, 587, 619, 620), (583, 582, 614, 615), (578, 577, 609, 610), (604, 603, 635, 636), (599, 598, 630, 631), (594, 593, 625, 626), (589, 588, 620, 621), (584, 583, 615, 616), (579, 578, 610, 611), (605, 604, 636, 637), (600, 599, 631, 632), (595, 594, 626, 627), (590, 589, 621, 622), (585, 584, 616, 617), (580, 579, 611, 612), (606, 605, 637, 638), (601, 600, 632, 633), (596, 595, 627, 628), (591, 590, 622, 623), (586, 585, 617, 618), (581, 580, 612, 613), (607, 606, 638, 639), (602, 601, 633, 634), (597, 596, 628, 629), (592, 591, 623, 624), (587, 586, 618, 619), (582, 581, 613, 614), (577, 576, 608, 609), (576, 607, 639, 608), (603, 602, 634, 635), (640, 641, 643, 642), (642, 643, 645, 644), (644, 645, 647, 646), (646, 647, 649, 648), (648, 649, 651, 650), (650, 651, 653, 652), (652, 653, 655, 654), (654, 655, 657, 656), (656, 657, 659, 658), (658, 659, 661, 660), (660, 661, 663, 662), (662, 663, 665, 664), (664, 665, 667, 666), (666, 667, 669, 668), (668, 669, 671, 670), (670, 671, 673, 672), (672, 673, 675, 674), (674, 675, 677, 676), (676, 677, 679, 678), (678, 679, 681, 680), (680, 681, 683, 682), (682, 683, 685, 684), (684, 685, 687, 686), (686, 687, 689, 688), (688, 689, 691, 690), (690, 691, 693, 692), (692, 693, 695, 694), (694, 695, 697, 696), (696, 697, 699, 698), (698, 699, 701, 700), (675, 673, 720, 721), (702, 703, 641, 640), (700, 701, 703, 702), (640, 642, 644, 646, 648, 650, 652, 654, 656, 658, 660, 662, 664, 666, 668, 670, 672, 674, 676, 678, 680, 682, 684, 686, 688, 690, 692, 694, 696, 698, 700, 702), (726, 725, 757, 758), (651, 649, 708, 709), (689, 687, 727, 728), (665, 663, 715, 716), (703, 701, 734, 735), (679, 677, 722, 723), (655, 653, 710, 711), (693, 691, 729, 730), (669, 667, 717, 718), (645, 643, 705, 706), (683, 681, 724, 725), (659, 657, 712, 713), (697, 695, 731, 732), (673, 671, 719, 720), (649, 647, 707, 708), (687, 685, 726, 727), (643, 641, 704, 705), (663, 661, 714, 715), (701, 699, 733, 734), (677, 675, 721, 722), (653, 651, 709, 710), (691, 689, 728, 729), (667, 665, 716, 717), (641, 703, 735, 704), (681, 679, 723, 724), (657, 655, 711, 712), (695, 693, 730, 731), (671, 669, 718, 719), (647, 645, 706, 707), (685, 683, 725, 726), (661, 659, 713, 714), (699, 697, 732, 733), (737, 736, 767, 766, 765, 764, 763, 762, 761, 760, 759, 758, 757, 756, 755, 754, 753, 752, 751, 750, 749, 748, 747, 746, 745, 744, 743, 742, 741, 740, 739, 738), (721, 720, 752, 753), (716, 715, 747, 748), (711, 710, 742, 743), (706, 705, 737, 738), (732, 731, 763, 764), (727, 726, 758, 759), (722, 721, 753, 754), (717, 716, 748, 749), (712, 711, 743, 744), (707, 706, 738, 739), (733, 732, 764, 765), (728, 727, 759, 760), (723, 722, 754, 755), (718, 717, 749, 750), (713, 712, 744, 745), (708, 707, 739, 740), (734, 733, 765, 766), (729, 728, 760, 761), (724, 723, 755, 756), (719, 718, 750, 751), (714, 713, 745, 746), (709, 708, 740, 741), (735, 734, 766, 767), (730, 729, 761, 762), (725, 724, 756, 757), (720, 719, 751, 752), (715, 714, 746, 747), (710, 709, 741, 742), (705, 704, 736, 737), (704, 735, 767, 736), (731, 730, 762, 763)])
me_cylinder_001.polygons.foreach_set('material_index', [0, 0, 0, 0, 0, 0, 0, 0, 0, 0, 0, 0, 0, 0, 0, 0, 0, 0, 0, 0, 0, 0, 0, 0, 0, 0, 0, 0, 0, 0, 0, 0, 0, 0, 0, 0, 0, 0, 0, 0, 0, 0, 0, 0, 0, 0, 0, 0, 0, 0, 0, 0, 0, 0, 0, 0, 0, 0, 0, 0, 0, 0, 0, 0, 0, 0, 1, 0, 0, 0, 0, 0, 0, 0, 0, 0, 0, 0, 0, 0, 0, 0, 0, 0, 0, 0, 0, 0, 0, 0, 0, 0, 0, 0, 0, 0, 0, 0, 0, 0, 0, 0, 0, 0, 0, 0, 0, 0, 0, 0, 0, 0, 0, 0, 0, 0, 0, 0, 0, 0, 0, 0, 0, 0, 0, 0, 0, 0, 0, 0, 0, 0, 0, 0, 0, 0, 0, 0, 0, 0, 0, 0, 0, 0, 0, 0, 0, 0, 0, 0, 0, 0, 0, 0, 0, 0, 0, 0, 0, 0, 0, 0, 0, 0, 1, 0, 0, 0, 0, 0, 0, 0, 0, 0, 0, 0, 0, 0, 0, 0, 0, 0, 0, 0, 0, 0, 0, 0, 0, 0, 0, 0, 0, 0, 0, 0, 0, 0, 0, 0, 0, 0, 0, 0, 0, 0, 0, 0, 0, 0, 0, 0, 0, 0, 0, 0, 0, 0, 0, 0, 0, 0, 0, 0, 0, 0, 0, 0, 0, 0, 0, 0, 0, 0, 0, 0, 0, 0, 0, 0, 0, 0, 0, 0, 0, 0, 0, 0, 0, 0, 0, 0, 0, 0, 0, 0, 0, 0, 0, 0, 0, 0, 1, 0, 0, 0, 0, 0, 0, 0, 0, 0, 0, 0, 0, 0, 0, 0, 0, 0, 0, 0, 0, 0, 0, 0, 0, 0, 0, 0, 0, 0, 0, 0, 0, 0, 0, 0, 0, 0, 0, 0, 0, 0, 0, 0, 0, 0, 0, 0, 0, 0, 0, 0, 0, 0, 0, 0, 0, 0, 0, 0, 0, 0, 0, 0, 0, 0, 0, 0, 0, 0, 0, 0, 0, 0, 0, 0, 0, 0, 0, 0, 0, 0, 0, 0, 0, 0, 0, 0, 0, 0, 0, 0, 0, 0, 0, 0, 0, 0, 1, 0, 0, 0, 0, 0, 0, 0, 0, 0, 0, 0, 0, 0, 0, 0, 0, 0, 0, 0, 0, 0, 0, 0, 0, 0, 0, 0, 0, 0, 0, 0, 0, 0, 0, 0, 0, 0, 0, 0, 0, 0, 0, 0, 0, 0, 0, 0, 0, 0, 0, 0, 0, 0, 0, 0, 0, 0, 0, 0, 0, 0, 0, 0, 0, 0, 0, 0, 0, 0, 0, 0, 0, 0, 0, 0, 0, 0, 0, 0, 0, 0, 0, 0, 0, 0, 0, 0, 0, 0, 0, 0, 0, 0, 0, 0, 0, 0, 1, 0, 0, 0, 0, 0, 0, 0, 0, 0, 0, 0, 0, 0, 0, 0, 0, 0, 0, 0, 0, 0, 0, 0, 0, 0, 0, 0, 0, 0, 0, 0, 0, 0, 0, 0, 0, 0, 0, 0, 0, 0, 0, 0, 0, 0, 0, 0, 0, 0, 0, 0, 0, 0, 0, 0, 0, 0, 0, 0, 0, 0, 0, 0, 0, 0, 0, 0, 0, 0, 0, 0, 0, 0, 0, 0, 0, 0, 0, 0, 0, 0, 0, 0, 0, 0, 0, 0, 0, 0, 0, 0, 0, 0, 0, 0, 0, 0, 1, 0, 0, 0, 0, 0, 0, 0, 0, 0, 0, 0, 0, 0, 0, 0, 0, 0, 0, 0, 0, 0, 0, 0, 0, 0, 0, 0, 0, 0, 0, 0])
me_cylinder_001.materials.append(mat_concrete_greymid)
me_cylinder_001.materials.append(mat_paint_yellow)
me_cylinder_001.use_remesh_preserve_volume = False
me_cylinder_001.use_remesh_preserve_attributes = False
me_cylinder_001.use_mirror_vertex_groups = False
me_cylinder_001.update()
me_circle_001 = bpy.data.meshes.new('Circle.001')
me_circle_001.from_pydata([(-0.1561, 0.7846, 0.03), (-0.3061, 0.7391, 0.03), (-0.4445, 0.6652, 0.03), (-0.5657, 0.5657, 0.03), (-0.6652, 0.4445, 0.03), (-0.7391, 0.3061, 0.03), (-0.7846, 0.1561, 0.03), (-0.7846, -0.1561, 0.03), (-0.7391, -0.3061, 0.03), (-0.6652, -0.4445, 0.03), (-0.5657, -0.5657, 0.03), (-0.4445, -0.6652, 0.03), (-0.3061, -0.7391, 0.03), (-0.1561, -0.7846, 0.03), (0.1561, -0.7846, 0.03), (0.3061, -0.7391, 0.03), (0.4445, -0.6652, 0.03), (0.5657, -0.5657, 0.03), (0.6652, -0.4445, 0.03), (0.7391, -0.3061, 0.03), (0.7846, -0.1561, 0.03), (0.7846, 0.1561, 0.03), (0.7391, 0.3061, 0.03), (0.6652, 0.4445, 0.03), (0.5657, 0.5657, 0.03), (0.4445, 0.6652, 0.03), (0.3061, 0.7391, 0.03), (0.1561, 0.7846, 0.03), (-0.1405, 0.7062, 0.03), (-0.2755, 0.6652, 0.03), (-0.4, 0.5987, 0.03), (-0.5091, 0.5091, 0.03), (-0.5987, 0.4, 0.03), (-0.6652, 0.2755, 0.03), (-0.7062, 0.1405, 0.03), (-0.7062, -0.1405, 0.03), (-0.6652, -0.2755, 0.03), (-0.5987, -0.4, 0.03), (-0.5091, -0.5091, 0.03), (-0.4, -0.5987, 0.03), (-0.2755, -0.6652, 0.03), (-0.1405, -0.7062, 0.03), (0.1405, -0.7062, 0.03), (0.2755, -0.6652, 0.03), (0.4, -0.5987, 0.03), (0.5091, -0.5091, 0.03), (0.5987, -0.4, 0.03), (0.6652, -0.2755, 0.03), (0.7062, -0.1405, 0.03), (0.7062, 0.1405, 0.03), (0.6652, 0.2755, 0.03), (0.5987, 0.4, 0.03), (0.5091, 0.5091, 0.03), (0.4, 0.5987, 0.03), (0.2755, 0.6652, 0.03), (0.1405, 0.7062, 0.03), (-0.1561, 0.7846, 0.04), (-0.3061, 0.7391, 0.04), (-0.4445, 0.6652, 0.04), (-0.5657, 0.5657, 0.04), (-0.6652, 0.4445, 0.04), (-0.7391, 0.3061, 0.04), (-0.7846, 0.1561, 0.04), (-0.7846, -0.1561, 0.04), (-0.7391, -0.3061, 0.04), (-0.6652, -0.4445, 0.04), (-0.5657, -0.5657, 0.04), (-0.4445, -0.6652, 0.04), (-0.3061, -0.7391, 0.04), (-0.1561, -0.7846, 0.04), (0.1561, -0.7846, 0.04), (0.3061, -0.7391, 0.04), (0.4445, -0.6652, 0.04), (0.5657, -0.5657, 0.04), (0.6652, -0.4445, 0.04), (0.7391, -0.3061, 0.04), (0.7846, -0.1561, 0.04), (0.7846, 0.1561, 0.04), (0.7391, 0.3061, 0.04), (0.6652, 0.4445, 0.04), (0.5657, 0.5657, 0.04), (0.4445, 0.6652, 0.04), (0.3061, 0.7391, 0.04), (0.1561, 0.7846, 0.04), (-0.1405, 0.7062, 0.04), (-0.2755, 0.6652, 0.04), (-0.4, 0.5987, 0.04), (-0.5091, 0.5091, 0.04), (-0.5987, 0.4, 0.04), (-0.6652, 0.2755, 0.04), (-0.7062, 0.1405, 0.04), (-0.7062, -0.1405, 0.04), (-0.6652, -0.2755, 0.04), (-0.5987, -0.4, 0.04), (-0.5091, -0.5091, 0.04), (-0.4, -0.5987, 0.04), (-0.2755, -0.6652, 0.04), (-0.1405, -0.7062, 0.04), (0.1405, -0.7062, 0.04), (0.2755, -0.6652, 0.04), (0.4, -0.5987, 0.04), (0.5091, -0.5091, 0.04), (0.5987, -0.4, 0.04), (0.6652, -0.2755, 0.04), (0.7062, -0.1405, 0.04), (0.7062, 0.1405, 0.04), (0.6652, 0.2755, 0.04), (0.5987, 0.4, 0.04), (0.5091, 0.5091, 0.04), (0.4, 0.5987, 0.04), (0.2755, 0.6652, 0.04), (0.1405, 0.7062, 0.04)], [], [(44, 16, 15, 43), (40, 12, 11, 39), (31, 3, 2, 30), (54, 26, 25, 53), (45, 17, 16, 44), (41, 13, 12, 40), (36, 8, 7, 35), (32, 4, 3, 31), (55, 27, 26, 54), (50, 22, 21, 49), (46, 18, 17, 45), (37, 9, 8, 36), (33, 5, 4, 32), (51, 23, 22, 50), (47, 19, 18, 46), (38, 10, 9, 37), (34, 6, 5, 33), (29, 1, 0, 28), (52, 24, 23, 51), (48, 20, 19, 47), (43, 15, 14, 42), (39, 11, 10, 38), (30, 2, 1, 29), (53, 25, 24, 52), (100, 99, 71, 72), (96, 95, 67, 68), (87, 86, 58, 59), (110, 109, 81, 82), (101, 100, 72, 73), (97, 96, 68, 69), (92, 91, 63, 64), (88, 87, 59, 60), (111, 110, 82, 83), (106, 105, 77, 78), (102, 101, 73, 74), (93, 92, 64, 65), (89, 88, 60, 61), (107, 106, 78, 79), (103, 102, 74, 75), (94, 93, 65, 66), (90, 89, 61, 62), (85, 84, 56, 57), (108, 107, 79, 80), (104, 103, 75, 76), (99, 98, 70, 71), (95, 94, 66, 67), (86, 85, 57, 58), (109, 108, 80, 81), (66, 65, 9, 10), (37, 36, 92, 93), (72, 71, 15, 16), (43, 42, 98, 99), (78, 77, 21, 22), (57, 56, 0, 1), (48, 47, 103, 104), (83, 82, 26, 27), (62, 61, 5, 6), (54, 53, 109, 110), (33, 32, 88, 89), (68, 67, 11, 12), (39, 38, 94, 95), (74, 73, 17, 18), (45, 44, 100, 101), (80, 79, 23, 24), (59, 58, 2, 3), (51, 50, 106, 107), (30, 29, 85, 86), (65, 64, 8, 9), (104, 76, 20, 48), (36, 35, 91, 92), (71, 70, 14, 15), (70, 98, 42, 14), (63, 91, 35, 7), (41, 40, 96, 97), (76, 75, 19, 20), (77, 105, 49, 21), (47, 46, 102, 103), (82, 81, 25, 26), (61, 60, 4, 5), (27, 55, 111, 83), (53, 52, 108, 109), (32, 31, 87, 88), (67, 66, 10, 11), (56, 84, 28, 0), (38, 37, 93, 94), (73, 72, 16, 17), (6, 34, 90, 62), (44, 43, 99, 100), (79, 78, 22, 23), (58, 57, 1, 2), (13, 41, 97, 69), (50, 49, 105, 106), (29, 28, 84, 85), (64, 63, 7, 8), (55, 54, 110, 111), (34, 33, 89, 90), (69, 68, 12, 13), (40, 39, 95, 96), (75, 74, 18, 19), (46, 45, 101, 102), (81, 80, 24, 25), (60, 59, 3, 4), (52, 51, 107, 108), (31, 30, 86, 87)])
me_circle_001.materials.append(mat_paint_white)
me_circle_001.use_remesh_preserve_volume = False
me_circle_001.use_remesh_preserve_attributes = False
me_circle_001.use_mirror_vertex_groups = False
me_circle_001.update()
me_circle = bpy.data.meshes.new('Circle')
me_circle.from_pydata([(0.0, 1.0, 0.0), (-0.1951, 0.9808, 0.0), (-0.3827, 0.9239, 0.0), (-0.5556, 0.8315, 0.0), (-0.7071, 0.7071, 0.0), (-0.8315, 0.5556, 0.0), (-0.9239, 0.3827, 0.0), (-0.9808, 0.1951, 0.0), (-1.0, 7.55e-08, 0.0), (-0.9808, -0.1951, 0.0), (-0.9239, -0.3827, 0.0), (-0.8315, -0.5556, 0.0), (-0.7071, -0.7071, 0.0), (-0.5556, -0.8315, 0.0), (-0.3827, -0.9239, 0.0), (-0.1951, -0.9808, 0.0), (3.258e-07, -1.0, 0.0), (0.1951, -0.9808, 0.0), (0.3827, -0.9239, 0.0), (0.5556, -0.8315, 0.0), (0.7071, -0.7071, 0.0), (0.8315, -0.5556, 0.0), (0.9239, -0.3827, 0.0), (0.9808, -0.1951, 0.0), (1.0, 9.656e-07, 0.0), (0.9808, 0.1951, 0.0), (0.9239, 0.3827, 0.0), (0.8315, 0.5556, 0.0), (0.7071, 0.7071, 0.0), (0.5556, 0.8315, 0.0), (0.3827, 0.9239, 0.0), (0.1951, 0.9808, 0.0), (0.0, 1.0, 0.03), (-0.1951, 0.9808, 0.03), (-0.3827, 0.9239, 0.03), (-0.5556, 0.8315, 0.03), (-0.7071, 0.7071, 0.03), (-0.8315, 0.5556, 0.03), (-0.9239, 0.3827, 0.03), (-0.9808, 0.1951, 0.03), (-1.0, 7.55e-08, 0.03), (-0.9808, -0.1951, 0.03), (-0.9239, -0.3827, 0.03), (-0.8315, -0.5556, 0.03), (-0.7071, -0.7071, 0.03), (-0.5556, -0.8315, 0.03), (-0.3827, -0.9239, 0.03), (-0.1951, -0.9808, 0.03), (3.258e-07, -1.0, 0.03), (0.1951, -0.9808, 0.03), (0.3827, -0.9239, 0.03), (0.5556, -0.8315, 0.03), (0.7071, -0.7071, 0.03), (0.8315, -0.5556, 0.03), (0.9239, -0.3827, 0.03), (0.9808, -0.1951, 0.03), (1.0, 9.656e-07, 0.03), (0.9808, 0.1951, 0.03), (0.9239, 0.3827, 0.03), (0.8315, 0.5556, 0.03), (0.7071, 0.7071, 0.03), (0.5556, 0.8315, 0.03), (0.3827, 0.9239, 0.03), (0.1951, 0.9808, 0.03)], [], [(2, 3, 4, 5, 6, 7, 8, 9, 10, 11, 12, 13, 14, 15, 16, 17, 18, 19, 20, 21, 22, 23, 24, 25, 26, 27, 28, 29, 30, 31, 0, 1), (34, 33, 32, 63, 62, 61, 60, 59, 58, 57, 56, 55, 54, 53, 52, 51, 50, 49, 48, 47, 46, 45, 44, 43, 42, 41, 40, 39, 38, 37, 36, 35), (16, 15, 47, 48), (11, 10, 42, 43), (6, 5, 37, 38), (1, 0, 32, 33), (63, 32, 0, 31), (27, 26, 58, 59), (22, 21, 53, 54), (17, 16, 48, 49), (12, 11, 43, 44), (7, 6, 38, 39), (2, 1, 33, 34), (28, 27, 59, 60), (23, 22, 54, 55), (18, 17, 49, 50), (13, 12, 44, 45), (8, 7, 39, 40), (3, 2, 34, 35), (29, 28, 60, 61), (24, 23, 55, 56), (19, 18, 50, 51), (14, 13, 45, 46), (9, 8, 40, 41), (4, 3, 35, 36), (30, 29, 61, 62), (25, 24, 56, 57), (20, 19, 51, 52), (15, 14, 46, 47), (10, 9, 41, 42), (5, 4, 36, 37), (31, 30, 62, 63), (26, 25, 57, 58), (21, 20, 52, 53)])
me_circle.materials.append(mat_tarmac_dark)
me_circle.use_remesh_preserve_volume = False
me_circle.use_remesh_preserve_attributes = False
me_circle.use_mirror_vertex_groups = False
me_circle.update()
me_plane_007 = bpy.data.meshes.new('Plane.007')
me_plane_007.from_pydata([(1.0, -1.0, 0.0), (-4.0, -1.0, 0.0), (1.0, 1.0, 0.0), (-1.0, 1.0, 0.0), (-6.0, -1.0, 0.0), (-6.0, 1.0, 0.0)], [], [(4, 1, 5), (2, 0, 3)])
me_plane_007.materials.append(mat_grass_temperate)
me_plane_007.use_remesh_preserve_volume = False
me_plane_007.use_remesh_preserve_attributes = False
me_plane_007.use_mirror_vertex_groups = False
me_plane_007.update()
me_cube_014 = bpy.data.meshes.new('Cube.014')
me_cube_014.from_pydata([(-0.5, -0.2, 0.0), (0.5, -0.2, 0.0), (0.5, -0.3, 0.0), (-0.5, -0.3, 0.0), (-0.5, -0.2, 0.01), (0.5, -0.2, 0.01), (0.5, -0.3, 0.01), (-0.5, -0.3, 0.01), (0.5, 0.2, 0.01), (-0.5, 0.2, 0.01), (-0.5, 0.3, 0.0), (0.5, 0.3, 0.0), (0.5, 0.2, 0.0), (-0.5, 0.2, 0.0), (0.05, -0.2, 0.01), (0.05, -0.2, 0.0), (0.05, -0.3, 0.01), (0.05, -0.3, 0.0), (-0.05, 0.3, 0.0), (-0.05, 0.2, 0.01), (-0.05, 0.3, 0.01), (-0.05, 0.2, 0.0), (0.5, 0.3, 0.01), (-0.5, 0.3, 0.01), (-0.05, -1.132e-06, 0.0), (0.05, -1.132e-06, 0.0), (-0.05, -0.3, 0.0), (-0.05, -0.2, 0.01), (-0.05, -0.3, 0.01), (-0.05, -0.2, 0.0), (0.05, 0.2, 0.01), (0.05, 0.2, 0.0), (0.05, 0.3, 0.01), (0.05, 0.3, 0.0), (-0.05, -1.118e-06, 0.01), (0.05, -1.118e-06, 0.01)], [], [(14, 5, 1, 15), (5, 6, 2, 1), (28, 7, 3, 26), (7, 4, 0, 3), (15, 1, 2, 17), (16, 6, 5, 14), (31, 12, 11, 33), (23, 9, 13, 10), (20, 23, 10, 18), (8, 22, 11, 12), (30, 8, 12, 31), (6, 16, 17, 2), (29, 15, 17, 26), (28, 16, 14, 27), (0, 29, 26, 3), (20, 32, 30, 19), (16, 28, 26, 17), (22, 32, 33, 11), (24, 25, 31, 21), (4, 27, 29, 0), (19, 30, 35, 34), (7, 28, 27, 4), (32, 20, 18, 33), (21, 31, 33, 18), (32, 22, 8, 30), (13, 21, 18, 10), (9, 19, 21, 13), (23, 20, 19, 9), (34, 24, 29, 27), (24, 25, 15, 29), (34, 24, 21, 19), (30, 31, 25, 35), (14, 15, 25, 35), (27, 14, 35, 34)])
me_cube_014.materials.append(mat_paint_white)
me_cube_014.use_remesh_preserve_volume = False
me_cube_014.use_remesh_preserve_attributes = False
me_cube_014.use_mirror_vertex_groups = False
me_cube_014.update()
me_plane_001 = bpy.data.meshes.new('Plane.001')
me_plane_001.from_pydata([(1.0, -1.0, 0.0), (-1.0, -1.0, 0.0), (1.0, 1.0, 0.0), (-1.0, 1.0, 0.0)], [], [(2, 3, 1, 0)])
me_plane_001.materials.append(mat_tarmac_dark)
me_plane_001.use_remesh_preserve_volume = False
me_plane_001.use_remesh_preserve_attributes = False
me_plane_001.use_mirror_vertex_groups = False
me_plane_001.update()
me_cylinder = bpy.data.meshes.new('Cylinder')
me_cylinder.from_pydata([(0.0, 8.5, -1.043e-07), (0.0, 8.5, 0.2), (0.1951, 8.481, -1.043e-07), (0.1951, 8.481, 0.2), (0.3827, 8.424, -1.043e-07), (0.3827, 8.424, 0.2), (0.5556, 8.331, -1.043e-07), (0.5556, 8.331, 0.2), (0.7071, 8.207, -1.043e-07), (0.7071, 8.207, 0.2), (0.8315, 8.056, -1.043e-07), (0.8315, 8.056, 0.2), (0.9239, 7.883, -1.043e-07), (0.9239, 7.883, 0.2), (0.9808, 7.695, -1.043e-07), (0.9808, 7.695, 0.2), (1.0, 7.5, -1.043e-07), (1.0, 7.5, 0.2), (0.9808, 7.305, -1.043e-07), (0.9808, 7.305, 0.2), (0.9239, 7.117, -1.043e-07), (0.9239, 7.117, 0.2), (0.8315, 6.944, -1.043e-07), (0.8315, 6.944, 0.2), (0.7071, 6.793, -1.043e-07), (0.7071, 6.793, 0.2), (0.5556, 6.669, -1.043e-07), (0.5556, 6.669, 0.2), (0.3827, 6.576, -1.043e-07), (0.3827, 6.576, 0.2), (0.1951, 6.519, -1.043e-07), (0.1951, 6.519, 0.2), (-3.258e-07, 6.5, -1.043e-07), (-3.258e-07, 6.5, 0.2), (-0.1951, 6.519, -1.043e-07), (-0.1951, 6.519, 0.2), (-0.3827, 6.576, -1.043e-07), (-0.3827, 6.576, 0.2), (-0.5556, 6.669, -1.043e-07), (-0.5556, 6.669, 0.2), (-0.7071, 6.793, -1.043e-07), (-0.7071, 6.793, 0.2), (-0.8315, 6.944, -1.043e-07), (-0.8315, 6.944, 0.2), (-0.9239, 7.117, -1.043e-07), (-0.9239, 7.117, 0.2), (-0.9808, 7.305, -1.043e-07), (-0.9808, 7.305, 0.2), (-1.0, 7.5, -1.043e-07), (-1.0, 7.5, 0.2), (-0.9808, 7.695, -1.043e-07), (-0.9808, 7.695, 0.2), (-0.9239, 7.883, -1.043e-07), (-0.9239, 7.883, 0.2), (-0.8315, 8.056, -1.043e-07), (-0.8315, 8.056, 0.2), (-0.7071, 8.207, -1.043e-07), (-0.7071, 8.207, 0.2), (-0.5556, 8.331, -1.043e-07), (-0.5556, 8.331, 0.2), (-0.3827, 8.424, -1.043e-07), (-0.3827, 8.424, 0.2), (-0.1951, 8.481, -1.043e-07), (-0.1951, 8.481, 0.2), (0.0, 8.3, 0.2), (0.1561, 8.285, 0.2), (0.3061, 8.239, 0.2), (0.4445, 8.165, 0.2), (0.5657, 8.066, 0.2), (0.6652, 7.944, 0.2), (0.7391, 7.806, 0.2), (0.7846, 7.656, 0.2), (0.8, 7.5, 0.2), (0.7846, 7.344, 0.2), (0.7391, 7.194, 0.2), (0.6652, 7.056, 0.2), (0.5657, 6.934, 0.2), (0.4445, 6.835, 0.2), (0.3061, 6.761, 0.2), (0.1561, 6.715, 0.2), (-2.607e-07, 6.7, 0.2), (-0.1561, 6.715, 0.2), (-0.3061, 6.761, 0.2), (-0.4445, 6.835, 0.2), (-0.5657, 6.934, 0.2), (-0.6652, 7.056, 0.2), (-0.7391, 7.194, 0.2), (-0.7846, 7.344, 0.2), (-0.8, 7.5, 0.2), (-0.7846, 7.656, 0.2), (-0.7391, 7.806, 0.2), (-0.6652, 7.944, 0.2), (-0.5657, 8.066, 0.2), (-0.4445, 8.165, 0.2), (-0.3061, 8.239, 0.2), (-0.1561, 8.285, 0.2), (-1.874e-08, 8.3, 0.1), (0.1561, 8.285, 0.1), (0.3061, 8.239, 0.1), (0.4445, 8.165, 0.1), (0.5657, 8.066, 0.1), (0.6652, 7.944, 0.1), (0.7391, 7.806, 0.1), (0.7846, 7.656, 0.1), (0.8, 7.5, 0.1), (0.7846, 7.344, 0.1), (0.7391, 7.194, 0.1), (0.6652, 7.056, 0.1), (0.5657, 6.934, 0.1), (0.4445, 6.835, 0.1), (0.3061, 6.761, 0.1), (0.1561, 6.715, 0.1), (-2.794e-07, 6.7, 0.1), (-0.1561, 6.715, 0.1), (-0.3061, 6.761, 0.1), (-0.4445, 6.835, 0.1), (-0.5657, 6.934, 0.1), (-0.6652, 7.056, 0.1), (-0.7391, 7.194, 0.1), (-0.7846, 7.344, 0.1), (-0.8, 7.5, 0.1), (-0.7846, 7.656, 0.1), (-0.7391, 7.806, 0.1), (-0.6652, 7.944, 0.1), (-0.5657, 8.066, 0.1), (-0.4445, 8.165, 0.1), (-0.3061, 8.239, 0.1), (-0.1561, 8.285, 0.1), (0.0, 3.5, -1.043e-07), (0.0, 3.5, 0.2), (0.1951, 3.481, -1.043e-07), (0.1951, 3.481, 0.2), (0.3827, 3.424, -1.043e-07), (0.3827, 3.424, 0.2), (0.5556, 3.331, -1.043e-07), (0.5556, 3.331, 0.2), (0.7071, 3.207, -1.043e-07), (0.7071, 3.207, 0.2), (0.8315, 3.056, -1.043e-07), (0.8315, 3.056, 0.2), (0.9239, 2.883, -1.043e-07), (0.9239, 2.883, 0.2), (0.9808, 2.695, -1.043e-07), (0.9808, 2.695, 0.2), (1.0, 2.5, -1.043e-07), (1.0, 2.5, 0.2), (0.9808, 2.305, -1.043e-07), (0.9808, 2.305, 0.2), (0.9239, 2.117, -1.043e-07), (0.9239, 2.117, 0.2), (0.8315, 1.944, -1.043e-07), (0.8315, 1.944, 0.2), (0.7071, 1.793, -1.043e-07), (0.7071, 1.793, 0.2), (0.5556, 1.669, -1.043e-07), (0.5556, 1.669, 0.2), (0.3827, 1.576, -1.043e-07), (0.3827, 1.576, 0.2), (0.1951, 1.519, -1.043e-07), (0.1951, 1.519, 0.2), (-3.258e-07, 1.5, -1.043e-07), (-3.258e-07, 1.5, 0.2), (-0.1951, 1.519, -1.043e-07), (-0.1951, 1.519, 0.2), (-0.3827, 1.576, -1.043e-07), (-0.3827, 1.576, 0.2), (-0.5556, 1.669, -1.043e-07), (-0.5556, 1.669, 0.2), (-0.7071, 1.793, -1.043e-07), (-0.7071, 1.793, 0.2), (-0.8315, 1.944, -1.043e-07), (-0.8315, 1.944, 0.2), (-0.9239, 2.117, -1.043e-07), (-0.9239, 2.117, 0.2), (-0.9808, 2.305, -1.043e-07), (-0.9808, 2.305, 0.2), (-1.0, 2.5, -1.043e-07), (-1.0, 2.5, 0.2), (-0.9808, 2.695, -1.043e-07), (-0.9808, 2.695, 0.2), (-0.9239, 2.883, -1.043e-07), (-0.9239, 2.883, 0.2), (-0.8315, 3.056, -1.043e-07), (-0.8315, 3.056, 0.2), (-0.7071, 3.207, -1.043e-07), (-0.7071, 3.207, 0.2), (-0.5556, 3.331, -1.043e-07), (-0.5556, 3.331, 0.2), (-0.3827, 3.424, -1.043e-07), (-0.3827, 3.424, 0.2), (-0.1951, 3.481, -1.043e-07), (-0.1951, 3.481, 0.2), (0.0, 3.3, 0.2), (0.1561, 3.285, 0.2), (0.3061, 3.239, 0.2), (0.4445, 3.165, 0.2), (0.5657, 3.066, 0.2), (0.6652, 2.944, 0.2), (0.7391, 2.806, 0.2), (0.7846, 2.656, 0.2), (0.8, 2.5, 0.2), (0.7846, 2.344, 0.2), (0.7391, 2.194, 0.2), (0.6652, 2.056, 0.2), (0.5657, 1.934, 0.2), (0.4445, 1.835, 0.2), (0.3061, 1.761, 0.2), (0.1561, 1.715, 0.2), (-2.607e-07, 1.7, 0.2), (-0.1561, 1.715, 0.2), (-0.3061, 1.761, 0.2), (-0.4445, 1.835, 0.2), (-0.5657, 1.934, 0.2), (-0.6652, 2.056, 0.2), (-0.7391, 2.194, 0.2), (-0.7846, 2.344, 0.2), (-0.8, 2.5, 0.2), (-0.7846, 2.656, 0.2), (-0.7391, 2.806, 0.2), (-0.6652, 2.944, 0.2), (-0.5657, 3.066, 0.2), (-0.4445, 3.165, 0.2), (-0.3061, 3.239, 0.2), (-0.1561, 3.285, 0.2), (-1.874e-08, 3.3, 0.1), (0.1561, 3.285, 0.1), (0.3061, 3.239, 0.1), (0.4445, 3.165, 0.1), (0.5657, 3.066, 0.1), (0.6652, 2.944, 0.1), (0.7391, 2.806, 0.1), (0.7846, 2.656, 0.1), (0.8, 2.5, 0.1), (0.7846, 2.344, 0.1), (0.7391, 2.194, 0.1), (0.6652, 2.056, 0.1), (0.5657, 1.934, 0.1), (0.4445, 1.835, 0.1), (0.3061, 1.761, 0.1), (0.1561, 1.715, 0.1), (-2.794e-07, 1.7, 0.1), (-0.1561, 1.715, 0.1), (-0.3061, 1.761, 0.1), (-0.4445, 1.835, 0.1), (-0.5657, 1.934, 0.1), (-0.6652, 2.056, 0.1), (-0.7391, 2.194, 0.1), (-0.7846, 2.344, 0.1), (-0.8, 2.5, 0.1), (-0.7846, 2.656, 0.1), (-0.7391, 2.806, 0.1), (-0.6652, 2.944, 0.1), (-0.5657, 3.066, 0.1), (-0.4445, 3.165, 0.1), (-0.3061, 3.239, 0.1), (-0.1561, 3.285, 0.1), (0.0, -1.5, -1.043e-07), (0.0, -1.5, 0.2), (0.1951, -1.519, -1.043e-07), (0.1951, -1.519, 0.2), (0.3827, -1.576, -1.043e-07), (0.3827, -1.576, 0.2), (0.5556, -1.669, -1.043e-07), (0.5556, -1.669, 0.2), (0.7071, -1.793, -1.043e-07), (0.7071, -1.793, 0.2), (0.8315, -1.944, -1.043e-07), (0.8315, -1.944, 0.2), (0.9239, -2.117, -1.043e-07), (0.9239, -2.117, 0.2), (0.9808, -2.305, -1.043e-07), (0.9808, -2.305, 0.2), (1.0, -2.5, -1.043e-07), (1.0, -2.5, 0.2), (0.9808, -2.695, -1.043e-07), (0.9808, -2.695, 0.2), (0.9239, -2.883, -1.043e-07), (0.9239, -2.883, 0.2), (0.8315, -3.056, -1.043e-07), (0.8315, -3.056, 0.2), (0.7071, -3.207, -1.043e-07), (0.7071, -3.207, 0.2), (0.5556, -3.331, -1.043e-07), (0.5556, -3.331, 0.2), (0.3827, -3.424, -1.043e-07), (0.3827, -3.424, 0.2), (0.1951, -3.481, -1.043e-07), (0.1951, -3.481, 0.2), (-3.258e-07, -3.5, -1.043e-07), (-3.258e-07, -3.5, 0.2), (-0.1951, -3.481, -1.043e-07), (-0.1951, -3.481, 0.2), (-0.3827, -3.424, -1.043e-07), (-0.3827, -3.424, 0.2), (-0.5556, -3.331, -1.043e-07), (-0.5556, -3.331, 0.2), (-0.7071, -3.207, -1.043e-07), (-0.7071, -3.207, 0.2), (-0.8315, -3.056, -1.043e-07), (-0.8315, -3.056, 0.2), (-0.9239, -2.883, -1.043e-07), (-0.9239, -2.883, 0.2), (-0.9808, -2.695, -1.043e-07), (-0.9808, -2.695, 0.2), (-1.0, -2.5, -1.043e-07), (-1.0, -2.5, 0.2), (-0.9808, -2.305, -1.043e-07), (-0.9808, -2.305, 0.2), (-0.9239, -2.117, -1.043e-07), (-0.9239, -2.117, 0.2), (-0.8315, -1.944, -1.043e-07), (-0.8315, -1.944, 0.2), (-0.7071, -1.793, -1.043e-07), (-0.7071, -1.793, 0.2), (-0.5556, -1.669, -1.043e-07), (-0.5556, -1.669, 0.2), (-0.3827, -1.576, -1.043e-07), (-0.3827, -1.576, 0.2), (-0.1951, -1.519, -1.043e-07), (-0.1951, -1.519, 0.2), (0.0, -1.7, 0.2), (0.1561, -1.715, 0.2), (0.3061, -1.761, 0.2), (0.4445, -1.835, 0.2), (0.5657, -1.934, 0.2), (0.6652, -2.056, 0.2), (0.7391, -2.194, 0.2), (0.7846, -2.344, 0.2), (0.8, -2.5, 0.2), (0.7846, -2.656, 0.2), (0.7391, -2.806, 0.2), (0.6652, -2.944, 0.2), (0.5657, -3.066, 0.2), (0.4445, -3.165, 0.2), (0.3061, -3.239, 0.2), (0.1561, -3.285, 0.2), (-2.607e-07, -3.3, 0.2), (-0.1561, -3.285, 0.2), (-0.3061, -3.239, 0.2), (-0.4445, -3.165, 0.2), (-0.5657, -3.066, 0.2), (-0.6652, -2.944, 0.2), (-0.7391, -2.806, 0.2), (-0.7846, -2.656, 0.2), (-0.8, -2.5, 0.2), (-0.7846, -2.344, 0.2), (-0.7391, -2.194, 0.2), (-0.6652, -2.056, 0.2), (-0.5657, -1.934, 0.2), (-0.4445, -1.835, 0.2), (-0.3061, -1.761, 0.2), (-0.1561, -1.715, 0.2), (-1.874e-08, -1.7, 0.1), (0.1561, -1.715, 0.1), (0.3061, -1.761, 0.1), (0.4445, -1.835, 0.1), (0.5657, -1.934, 0.1), (0.6652, -2.056, 0.1), (0.7391, -2.194, 0.1), (0.7846, -2.344, 0.1), (0.8, -2.5, 0.1), (0.7846, -2.656, 0.1), (0.7391, -2.806, 0.1), (0.6652, -2.944, 0.1), (0.5657, -3.066, 0.1), (0.4445, -3.165, 0.1), (0.3061, -3.239, 0.1), (0.1561, -3.285, 0.1), (-2.794e-07, -3.3, 0.1), (-0.1561, -3.285, 0.1), (-0.3061, -3.239, 0.1), (-0.4445, -3.165, 0.1), (-0.5657, -3.066, 0.1), (-0.6652, -2.944, 0.1), (-0.7391, -2.806, 0.1), (-0.7846, -2.656, 0.1), (-0.8, -2.5, 0.1), (-0.7846, -2.344, 0.1), (-0.7391, -2.194, 0.1), (-0.6652, -2.056, 0.1), (-0.5657, -1.934, 0.1), (-0.4445, -1.835, 0.1), (-0.3061, -1.761, 0.1), (-0.1561, -1.715, 0.1), (0.0, -6.5, -1.043e-07), (0.0, -6.5, 0.2), (0.1951, -6.519, -1.043e-07), (0.1951, -6.519, 0.2), (0.3827, -6.576, -1.043e-07), (0.3827, -6.576, 0.2), (0.5556, -6.669, -1.043e-07), (0.5556, -6.669, 0.2), (0.7071, -6.793, -1.043e-07), (0.7071, -6.793, 0.2), (0.8315, -6.944, -1.043e-07), (0.8315, -6.944, 0.2), (0.9239, -7.117, -1.043e-07), (0.9239, -7.117, 0.2), (0.9808, -7.305, -1.043e-07), (0.9808, -7.305, 0.2), (1.0, -7.5, -1.043e-07), (1.0, -7.5, 0.2), (0.9808, -7.695, -1.043e-07), (0.9808, -7.695, 0.2), (0.9239, -7.883, -1.043e-07), (0.9239, -7.883, 0.2), (0.8315, -8.056, -1.043e-07), (0.8315, -8.056, 0.2), (0.7071, -8.207, -1.043e-07), (0.7071, -8.207, 0.2), (0.5556, -8.331, -1.043e-07), (0.5556, -8.331, 0.2), (0.3827, -8.424, -1.043e-07), (0.3827, -8.424, 0.2), (0.1951, -8.481, -1.043e-07), (0.1951, -8.481, 0.2), (-3.258e-07, -8.5, -1.043e-07), (-3.258e-07, -8.5, 0.2), (-0.1951, -8.481, -1.043e-07), (-0.1951, -8.481, 0.2), (-0.3827, -8.424, -1.043e-07), (-0.3827, -8.424, 0.2), (-0.5556, -8.331, -1.043e-07), (-0.5556, -8.331, 0.2), (-0.7071, -8.207, -1.043e-07), (-0.7071, -8.207, 0.2), (-0.8315, -8.056, -1.043e-07), (-0.8315, -8.056, 0.2), (-0.9239, -7.883, -1.043e-07), (-0.9239, -7.883, 0.2), (-0.9808, -7.695, -1.043e-07), (-0.9808, -7.695, 0.2), (-1.0, -7.5, -1.043e-07), (-1.0, -7.5, 0.2), (-0.9808, -7.305, -1.043e-07), (-0.9808, -7.305, 0.2), (-0.9239, -7.117, -1.043e-07), (-0.9239, -7.117, 0.2), (-0.8315, -6.944, -1.043e-07), (-0.8315, -6.944, 0.2), (-0.7071, -6.793, -1.043e-07), (-0.7071, -6.793, 0.2), (-0.5556, -6.669, -1.043e-07), (-0.5556, -6.669, 0.2), (-0.3827, -6.576, -1.043e-07), (-0.3827, -6.576, 0.2), (-0.1951, -6.519, -1.043e-07), (-0.1951, -6.519, 0.2), (0.0, -6.7, 0.2), (0.1561, -6.715, 0.2), (0.3061, -6.761, 0.2), (0.4445, -6.835, 0.2), (0.5657, -6.934, 0.2), (0.6652, -7.056, 0.2), (0.7391, -7.194, 0.2), (0.7846, -7.344, 0.2), (0.8, -7.5, 0.2), (0.7846, -7.656, 0.2), (0.7391, -7.806, 0.2), (0.6652, -7.944, 0.2), (0.5657, -8.066, 0.2), (0.4445, -8.165, 0.2), (0.3061, -8.239, 0.2), (0.1561, -8.285, 0.2), (-2.607e-07, -8.3, 0.2), (-0.1561, -8.285, 0.2), (-0.3061, -8.239, 0.2), (-0.4445, -8.165, 0.2), (-0.5657, -8.066, 0.2), (-0.6652, -7.944, 0.2), (-0.7391, -7.806, 0.2), (-0.7846, -7.656, 0.2), (-0.8, -7.5, 0.2), (-0.7846, -7.344, 0.2), (-0.7391, -7.194, 0.2), (-0.6652, -7.056, 0.2), (-0.5657, -6.934, 0.2), (-0.4445, -6.835, 0.2), (-0.3061, -6.761, 0.2), (-0.1561, -6.715, 0.2), (-1.874e-08, -6.7, 0.1), (0.1561, -6.715, 0.1), (0.3061, -6.761, 0.1), (0.4445, -6.835, 0.1), (0.5657, -6.934, 0.1), (0.6652, -7.056, 0.1), (0.7391, -7.194, 0.1), (0.7846, -7.344, 0.1), (0.8, -7.5, 0.1), (0.7846, -7.656, 0.1), (0.7391, -7.806, 0.1), (0.6652, -7.944, 0.1), (0.5657, -8.066, 0.1), (0.4445, -8.165, 0.1), (0.3061, -8.239, 0.1), (0.1561, -8.285, 0.1), (-2.794e-07, -8.3, 0.1), (-0.1561, -8.285, 0.1), (-0.3061, -8.239, 0.1), (-0.4445, -8.165, 0.1), (-0.5657, -8.066, 0.1), (-0.6652, -7.944, 0.1), (-0.7391, -7.806, 0.1), (-0.7846, -7.656, 0.1), (-0.8, -7.5, 0.1), (-0.7846, -7.344, 0.1), (-0.7391, -7.194, 0.1), (-0.6652, -7.056, 0.1), (-0.5657, -6.934, 0.1), (-0.4445, -6.835, 0.1), (-0.3061, -6.761, 0.1), (-0.1561, -6.715, 0.1)], [], [(0, 1, 3, 2), (2, 3, 5, 4), (4, 5, 7, 6), (6, 7, 9, 8), (8, 9, 11, 10), (10, 11, 13, 12), (12, 13, 15, 14), (14, 15, 17, 16), (16, 17, 19, 18), (18, 19, 21, 20), (20, 21, 23, 22), (22, 23, 25, 24), (24, 25, 27, 26), (26, 27, 29, 28), (28, 29, 31, 30), (30, 31, 33, 32), (32, 33, 35, 34), (34, 35, 37, 36), (36, 37, 39, 38), (38, 39, 41, 40), (40, 41, 43, 42), (42, 43, 45, 44), (44, 45, 47, 46), (46, 47, 49, 48), (48, 49, 51, 50), (50, 51, 53, 52), (52, 53, 55, 54), (54, 55, 57, 56), (56, 57, 59, 58), (58, 59, 61, 60), (35, 33, 80, 81), (62, 63, 1, 0), (60, 61, 63, 62), (0, 2, 4, 6, 8, 10, 12, 14, 16, 18, 20, 22, 24, 26, 28, 30, 32, 34, 36, 38, 40, 42, 44, 46, 48, 50, 52, 54, 56, 58, 60, 62), (86, 85, 117, 118), (11, 9, 68, 69), (49, 47, 87, 88), (25, 23, 75, 76), (63, 61, 94, 95), (39, 37, 82, 83), (15, 13, 70, 71), (53, 51, 89, 90), (29, 27, 77, 78), (5, 3, 65, 66), (43, 41, 84, 85), (19, 17, 72, 73), (57, 55, 91, 92), (33, 31, 79, 80), (9, 7, 67, 68), (47, 45, 86, 87), (3, 1, 64, 65), (23, 21, 74, 75), (61, 59, 93, 94), (37, 35, 81, 82), (13, 11, 69, 70), (51, 49, 88, 89), (27, 25, 76, 77), (1, 63, 95, 64), (41, 39, 83, 84), (17, 15, 71, 72), (55, 53, 90, 91), (31, 29, 78, 79), (7, 5, 66, 67), (45, 43, 85, 86), (21, 19, 73, 74), (59, 57, 92, 93), (97, 96, 127, 126, 125, 124, 123, 122, 121, 120, 119, 118, 117, 116, 115, 114, 113, 112, 111, 110, 109, 108, 107, 106, 105, 104, 103, 102, 101, 100, 99, 98), (81, 80, 112, 113), (76, 75, 107, 108), (71, 70, 102, 103), (66, 65, 97, 98), (92, 91, 123, 124), (87, 86, 118, 119), (82, 81, 113, 114), (77, 76, 108, 109), (72, 71, 103, 104), (67, 66, 98, 99), (93, 92, 124, 125), (88, 87, 119, 120), (83, 82, 114, 115), (78, 77, 109, 110), (73, 72, 104, 105), (68, 67, 99, 100), (94, 93, 125, 126), (89, 88, 120, 121), (84, 83, 115, 116), (79, 78, 110, 111), (74, 73, 105, 106), (69, 68, 100, 101), (95, 94, 126, 127), (90, 89, 121, 122), (85, 84, 116, 117), (80, 79, 111, 112), (75, 74, 106, 107), (70, 69, 101, 102), (65, 64, 96, 97), (64, 95, 127, 96), (91, 90, 122, 123), (128, 129, 131, 130), (130, 131, 133, 132), (132, 133, 135, 134), (134, 135, 137, 136), (136, 137, 139, 138), (138, 139, 141, 140), (140, 141, 143, 142), (142, 143, 145, 144), (144, 145, 147, 146), (146, 147, 149, 148), (148, 149, 151, 150), (150, 151, 153, 152), (152, 153, 155, 154), (154, 155, 157, 156), (156, 157, 159, 158), (158, 159, 161, 160), (160, 161, 163, 162), (162, 163, 165, 164), (164, 165, 167, 166), (166, 167, 169, 168), (168, 169, 171, 170), (170, 171, 173, 172), (172, 173, 175, 174), (174, 175, 177, 176), (176, 177, 179, 178), (178, 179, 181, 180), (180, 181, 183, 182), (182, 183, 185, 184), (184, 185, 187, 186), (186, 187, 189, 188), (163, 161, 208, 209), (190, 191, 129, 128), (188, 189, 191, 190), (128, 130, 132, 134, 136, 138, 140, 142, 144, 146, 148, 150, 152, 154, 156, 158, 160, 162, 164, 166, 168, 170, 172, 174, 176, 178, 180, 182, 184, 186, 188, 190), (214, 213, 245, 246), (139, 137, 196, 197), (177, 175, 215, 216), (153, 151, 203, 204), (191, 189, 222, 223), (167, 165, 210, 211), (143, 141, 198, 199), (181, 179, 217, 218), (157, 155, 205, 206), (133, 131, 193, 194), (171, 169, 212, 213), (147, 145, 200, 201), (185, 183, 219, 220), (161, 159, 207, 208), (137, 135, 195, 196), (175, 173, 214, 215), (131, 129, 192, 193), (151, 149, 202, 203), (189, 187, 221, 222), (165, 163, 209, 210), (141, 139, 197, 198), (179, 177, 216, 217), (155, 153, 204, 205), (129, 191, 223, 192), (169, 167, 211, 212), (145, 143, 199, 200), (183, 181, 218, 219), (159, 157, 206, 207), (135, 133, 194, 195), (173, 171, 213, 214), (149, 147, 201, 202), (187, 185, 220, 221), (225, 224, 255, 254, 253, 252, 251, 250, 249, 248, 247, 246, 245, 244, 243, 242, 241, 240, 239, 238, 237, 236, 235, 234, 233, 232, 231, 230, 229, 228, 227, 226), (209, 208, 240, 241), (204, 203, 235, 236), (199, 198, 230, 231), (194, 193, 225, 226), (220, 219, 251, 252), (215, 214, 246, 247), (210, 209, 241, 242), (205, 204, 236, 237), (200, 199, 231, 232), (195, 194, 226, 227), (221, 220, 252, 253), (216, 215, 247, 248), (211, 210, 242, 243), (206, 205, 237, 238), (201, 200, 232, 233), (196, 195, 227, 228), (222, 221, 253, 254), (217, 216, 248, 249), (212, 211, 243, 244), (207, 206, 238, 239), (202, 201, 233, 234), (197, 196, 228, 229), (223, 222, 254, 255), (218, 217, 249, 250), (213, 212, 244, 245), (208, 207, 239, 240), (203, 202, 234, 235), (198, 197, 229, 230), (193, 192, 224, 225), (192, 223, 255, 224), (219, 218, 250, 251), (256, 257, 259, 258), (258, 259, 261, 260), (260, 261, 263, 262), (262, 263, 265, 264), (264, 265, 267, 266), (266, 267, 269, 268), (268, 269, 271, 270), (270, 271, 273, 272), (272, 273, 275, 274), (274, 275, 277, 276), (276, 277, 279, 278), (278, 279, 281, 280), (280, 281, 283, 282), (282, 283, 285, 284), (284, 285, 287, 286), (286, 287, 289, 288), (288, 289, 291, 290), (290, 291, 293, 292), (292, 293, 295, 294), (294, 295, 297, 296), (296, 297, 299, 298), (298, 299, 301, 300), (300, 301, 303, 302), (302, 303, 305, 304), (304, 305, 307, 306), (306, 307, 309, 308), (308, 309, 311, 310), (310, 311, 313, 312), (312, 313, 315, 314), (314, 315, 317, 316), (291, 289, 336, 337), (318, 319, 257, 256), (316, 317, 319, 318), (256, 258, 260, 262, 264, 266, 268, 270, 272, 274, 276, 278, 280, 282, 284, 286, 288, 290, 292, 294, 296, 298, 300, 302, 304, 306, 308, 310, 312, 314, 316, 318), (342, 341, 373, 374), (267, 265, 324, 325), (305, 303, 343, 344), (281, 279, 331, 332), (319, 317, 350, 351), (295, 293, 338, 339), (271, 269, 326, 327), (309, 307, 345, 346), (285, 283, 333, 334), (261, 259, 321, 322), (299, 297, 340, 341), (275, 273, 328, 329), (313, 311, 347, 348), (289, 287, 335, 336), (265, 263, 323, 324), (303, 301, 342, 343), (259, 257, 320, 321), (279, 277, 330, 331), (317, 315, 349, 350), (293, 291, 337, 338), (269, 267, 325, 326), (307, 305, 344, 345), (283, 281, 332, 333), (257, 319, 351, 320), (297, 295, 339, 340), (273, 271, 327, 328), (311, 309, 346, 347), (287, 285, 334, 335), (263, 261, 322, 323), (301, 299, 341, 342), (277, 275, 329, 330), (315, 313, 348, 349), (353, 352, 383, 382, 381, 380, 379, 378, 377, 376, 375, 374, 373, 372, 371, 370, 369, 368, 367, 366, 365, 364, 363, 362, 361, 360, 359, 358, 357, 356, 355, 354), (337, 336, 368, 369), (332, 331, 363, 364), (327, 326, 358, 359), (322, 321, 353, 354), (348, 347, 379, 380), (343, 342, 374, 375), (338, 337, 369, 370), (333, 332, 364, 365), (328, 327, 359, 360), (323, 322, 354, 355), (349, 348, 380, 381), (344, 343, 375, 376), (339, 338, 370, 371), (334, 333, 365, 366), (329, 328, 360, 361), (324, 323, 355, 356), (350, 349, 381, 382), (345, 344, 376, 377), (340, 339, 371, 372), (335, 334, 366, 367), (330, 329, 361, 362), (325, 324, 356, 357), (351, 350, 382, 383), (346, 345, 377, 378), (341, 340, 372, 373), (336, 335, 367, 368), (331, 330, 362, 363), (326, 325, 357, 358), (321, 320, 352, 353), (320, 351, 383, 352), (347, 346, 378, 379), (384, 385, 387, 386), (386, 387, 389, 388), (388, 389, 391, 390), (390, 391, 393, 392), (392, 393, 395, 394), (394, 395, 397, 396), (396, 397, 399, 398), (398, 399, 401, 400), (400, 401, 403, 402), (402, 403, 405, 404), (404, 405, 407, 406), (406, 407, 409, 408), (408, 409, 411, 410), (410, 411, 413, 412), (412, 413, 415, 414), (414, 415, 417, 416), (416, 417, 419, 418), (418, 419, 421, 420), (420, 421, 423, 422), (422, 423, 425, 424), (424, 425, 427, 426), (426, 427, 429, 428), (428, 429, 431, 430), (430, 431, 433, 432), (432, 433, 435, 434), (434, 435, 437, 436), (436, 437, 439, 438), (438, 439, 441, 440), (440, 441, 443, 442), (442, 443, 445, 444), (419, 417, 464, 465), (446, 447, 385, 384), (444, 445, 447, 446), (384, 386, 388, 390, 392, 394, 396, 398, 400, 402, 404, 406, 408, 410, 412, 414, 416, 418, 420, 422, 424, 426, 428, 430, 432, 434, 436, 438, 440, 442, 444, 446), (470, 469, 501, 502), (395, 393, 452, 453), (433, 431, 471, 472), (409, 407, 459, 460), (447, 445, 478, 479), (423, 421, 466, 467), (399, 397, 454, 455), (437, 435, 473, 474), (413, 411, 461, 462), (389, 387, 449, 450), (427, 425, 468, 469), (403, 401, 456, 457), (441, 439, 475, 476), (417, 415, 463, 464), (393, 391, 451, 452), (431, 429, 470, 471), (387, 385, 448, 449), (407, 405, 458, 459), (445, 443, 477, 478), (421, 419, 465, 466), (397, 395, 453, 454), (435, 433, 472, 473), (411, 409, 460, 461), (385, 447, 479, 448), (425, 423, 467, 468), (401, 399, 455, 456), (439, 437, 474, 475), (415, 413, 462, 463), (391, 389, 450, 451), (429, 427, 469, 470), (405, 403, 457, 458), (443, 441, 476, 477), (481, 480, 511, 510, 509, 508, 507, 506, 505, 504, 503, 502, 501, 500, 499, 498, 497, 496, 495, 494, 493, 492, 491, 490, 489, 488, 487, 486, 485, 484, 483, 482), (465, 464, 496, 497), (460, 459, 491, 492), (455, 454, 486, 487), (450, 449, 481, 482), (476, 475, 507, 508), (471, 470, 502, 503), (466, 465, 497, 498), (461, 460, 492, 493), (456, 455, 487, 488), (451, 450, 482, 483), (477, 476, 508, 509), (472, 471, 503, 504), (467, 466, 498, 499), (462, 461, 493, 494), (457, 456, 488, 489), (452, 451, 483, 484), (478, 477, 509, 510), (473, 472, 504, 505), (468, 467, 499, 500), (463, 462, 494, 495), (458, 457, 489, 490), (453, 452, 484, 485), (479, 478, 510, 511), (474, 473, 505, 506), (469, 468, 500, 501), (464, 463, 495, 496), (459, 458, 490, 491), (454, 453, 485, 486), (449, 448, 480, 481), (448, 479, 511, 480), (475, 474, 506, 507)])
me_cylinder.polygons.foreach_set('material_index', [0, 0, 0, 0, 0, 0, 0, 0, 0, 0, 0, 0, 0, 0, 0, 0, 0, 0, 0, 0, 0, 0, 0, 0, 0, 0, 0, 0, 0, 0, 0, 0, 0, 0, 0, 0, 0, 0, 0, 0, 0, 0, 0, 0, 0, 0, 0, 0, 0, 0, 0, 0, 0, 0, 0, 0, 0, 0, 0, 0, 0, 0, 0, 0, 0, 0, 1, 0, 0, 0, 0, 0, 0, 0, 0, 0, 0, 0, 0, 0, 0, 0, 0, 0, 0, 0, 0, 0, 0, 0, 0, 0, 0, 0, 0, 0, 0, 0, 0, 0, 0, 0, 0, 0, 0, 0, 0, 0, 0, 0, 0, 0, 0, 0, 0, 0, 0, 0, 0, 0, 0, 0, 0, 0, 0, 0, 0, 0, 0, 0, 0, 0, 0, 0, 0, 0, 0, 0, 0, 0, 0, 0, 0, 0, 0, 0, 0, 0, 0, 0, 0, 0, 0, 0, 0, 0, 0, 0, 0, 0, 0, 0, 0, 0, 1, 0, 0, 0, 0, 0, 0, 0, 0, 0, 0, 0, 0, 0, 0, 0, 0, 0, 0, 0, 0, 0, 0, 0, 0, 0, 0, 0, 0, 0, 0, 0, 0, 0, 0, 0, 0, 0, 0, 0, 0, 0, 0, 0, 0, 0, 0, 0, 0, 0, 0, 0, 0, 0, 0, 0, 0, 0, 0, 0, 0, 0, 0, 0, 0, 0, 0, 0, 0, 0, 0, 0, 0, 0, 0, 0, 0, 0, 0, 0, 0, 0, 0, 0, 0, 0, 0, 0, 0, 0, 0, 0, 0, 0, 0, 0, 0, 0, 1, 0, 0, 0, 0, 0, 0, 0, 0, 0, 0, 0, 0, 0, 0, 0, 0, 0, 0, 0, 0, 0, 0, 0, 0, 0, 0, 0, 0, 0, 0, 0, 0, 0, 0, 0, 0, 0, 0, 0, 0, 0, 0, 0, 0, 0, 0, 0, 0, 0, 0, 0, 0, 0, 0, 0, 0, 0, 0, 0, 0, 0, 0, 0, 0, 0, 0, 0, 0, 0, 0, 0, 0, 0, 0, 0, 0, 0, 0, 0, 0, 0, 0, 0, 0, 0, 0, 0, 0, 0, 0, 0, 0, 0, 0, 0, 0, 0, 1, 0, 0, 0, 0, 0, 0, 0, 0, 0, 0, 0, 0, 0, 0, 0, 0, 0, 0, 0, 0, 0, 0, 0, 0, 0, 0, 0, 0, 0, 0, 0])
me_cylinder.materials.append(mat_concrete_greymid)
me_cylinder.materials.append(mat_paint_yellow)
me_cylinder.use_remesh_preserve_volume = False
me_cylinder.use_remesh_preserve_attributes = False
me_cylinder.use_mirror_vertex_groups = False
me_cylinder.update()
me_cube = bpy.data.meshes.new('Cube')
me_cube.from_pydata([(-0.05, -0.9, -0.01), (-0.05, -0.1, -0.01), (0.05, -0.1, -0.01), (0.05, -0.9, -0.01), (-0.05, -0.9, 0.01), (-0.05, -0.1, 0.01), (0.05, -0.1, 0.01), (0.05, -0.9, 0.01), (-0.05, 0.1, -0.01), (-0.05, 0.9, -0.01), (0.05, 0.9, -0.01), (0.05, 0.1, -0.01), (-0.05, 0.1, 0.01), (-0.05, 0.9, 0.01), (0.05, 0.9, 0.01), (0.05, 0.1, 0.01)], [], [(4, 5, 1, 0), (5, 6, 2, 1), (6, 7, 3, 2), (7, 4, 0, 3), (0, 1, 2, 3), (7, 6, 5, 4), (12, 13, 9, 8), (13, 14, 10, 9), (14, 15, 11, 10), (15, 12, 8, 11), (8, 9, 10, 11), (15, 14, 13, 12)])
me_cube.materials.append(mat_paint_white)
me_cube.use_remesh_preserve_volume = False
me_cube.use_remesh_preserve_attributes = False
me_cube.use_mirror_vertex_groups = False
me_cube.update()
me_cube_008 = bpy.data.meshes.new('Cube.008')
me_cube_008.from_pydata([(-0.1, -0.6, 0.01), (-0.1, 0.6, 0.01), (-0.3, 0.6, 0.01), (-0.3, -0.6, 0.01), (-0.1, -0.6, -0.01), (-0.1, 0.6, -0.01), (-0.3, 0.6, -0.01), (-0.3, -0.6, -0.01), (-0.7, -0.6, -0.01), (-0.7, 0.6, -0.01), (-0.5, 0.6, -0.01), (-0.5, -0.6, -0.01), (-0.7, -0.6, 0.01), (-0.7, 0.6, 0.01), (-0.5, 0.6, 0.01), (-0.5, -0.6, 0.01), (0.3, -0.6, 0.01), (0.3, 0.6, 0.01), (0.1, 0.6, 0.01), (0.1, -0.6, 0.01), (0.3, -0.6, -0.01), (0.3, 0.6, -0.01), (0.1, 0.6, -0.01), (0.1, -0.6, -0.01), (0.7, -0.6, 0.01), (0.7, 0.6, 0.01), (0.5, 0.6, 0.01), (0.5, -0.6, 0.01), (0.7, -0.6, -0.01), (0.7, 0.6, -0.01), (0.5, 0.6, -0.01), (0.5, -0.6, -0.01)], [], [(0, 1, 2, 3), (7, 6, 5, 4), (0, 3, 7, 4), (1, 0, 4, 5), (2, 1, 5, 6), (3, 2, 6, 7), (12, 13, 9, 8), (13, 14, 10, 9), (14, 15, 11, 10), (15, 12, 8, 11), (8, 9, 10, 11), (15, 14, 13, 12), (16, 17, 18, 19), (23, 22, 21, 20), (16, 19, 23, 20), (17, 16, 20, 21), (18, 17, 21, 22), (19, 18, 22, 23), (24, 25, 26, 27), (31, 30, 29, 28), (24, 27, 31, 28), (25, 24, 28, 29), (26, 25, 29, 30), (27, 26, 30, 31)])
me_cube_008.materials.append(mat_paint_white)
me_cube_008.use_remesh_preserve_volume = False
me_cube_008.use_remesh_preserve_attributes = False
me_cube_008.use_mirror_vertex_groups = False
me_cube_008.update()

# ---- objects
ob_cylinder_009 = bpy.data.objects.new('Cylinder.009', me_cylinder_001)
ob_cylinder_008 = bpy.data.objects.new('Cylinder.008', me_cylinder_001)
ob_circle_001 = bpy.data.objects.new('Circle.001', me_circle_001)
ob_circle = bpy.data.objects.new('Circle', me_circle)
ob_plane_005 = bpy.data.objects.new('Plane.005', me_plane_007)
ob_cube_003 = bpy.data.objects.new('Cube.003', me_cube_014)
ob_plane_004 = bpy.data.objects.new('Plane.004', me_plane_001)
ob_plane_003 = bpy.data.objects.new('Plane.003', me_plane_001)
ob_cylinder_017 = bpy.data.objects.new('Cylinder.017', me_cylinder)
ob_cylinder_016 = bpy.data.objects.new('Cylinder.016', me_cylinder)
ob_cube_002 = bpy.data.objects.new('Cube.002', me_cube)
ob_cube_001 = bpy.data.objects.new('Cube.001', me_cube)
ob_cylinder_006 = bpy.data.objects.new('Cylinder.006', me_cylinder)
ob_cylinder_004 = bpy.data.objects.new('Cylinder.004', me_cylinder)
ob_plane_002 = bpy.data.objects.new('Plane.002', me_plane_001)
ob_plane_001 = bpy.data.objects.new('Plane.001', me_plane_001)
ob_cylinder_003 = bpy.data.objects.new('Cylinder.003', me_cylinder)
ob_cylinder_000 = bpy.data.objects.new('Cylinder.000', me_cylinder)
ob_cube_000 = bpy.data.objects.new('Cube.000', me_cube)
ob_rotationcontrol_001 = bpy.data.objects.new('RotationControl.001', None)
ob_cameratarget = bpy.data.objects.new('CameraTarget', None)
ob_camera = bpy.data.objects.new('Camera', cam_camera)
ob_lamp_001 = bpy.data.objects.new('Lamp.001', light_lamp_004)
ob_lamp = bpy.data.objects.new('Lamp', light_lamp_003)
ob_cube_031 = bpy.data.objects.new('Cube.031', me_cube_008)
ob_cube_027 = bpy.data.objects.new('Cube.027', me_cube)
ob_cylinder_002 = bpy.data.objects.new('Cylinder.002', me_cylinder)
ob_cylinder_005 = bpy.data.objects.new('Cylinder.005', me_cylinder)
ob_cylinder_007 = bpy.data.objects.new('Cylinder.007', me_cylinder)
ob_cylinder_001 = bpy.data.objects.new('Cylinder.001', me_cylinder)
ob_plane_093 = bpy.data.objects.new('Plane.093', me_plane_001)
ob_plane = bpy.data.objects.new('Plane', me_plane_001)

# ---- transforms, parenting, visibility, modifiers, constraints
ob_cylinder_009.location = (-45.0, 0.0, 0.03)
ob_cylinder_009.rotation_euler = (0.0, 0.0, 1.192e-07)
ob_cylinder_009.scale = (0.1, 0.1, 0.1)
ob_cylinder_009.lineart.crease_threshold = 0.0
ob_cylinder_008.location = (-45.0, 0.0, 0.03)
ob_cylinder_008.rotation_euler = (0.0, 0.0, 1.571)
ob_cylinder_008.scale = (0.1, 0.1, 0.1)
ob_cylinder_008.lineart.crease_threshold = 0.0
ob_circle_001.location = (-45.0, 0.0, 0.0)
ob_circle_001.lineart.crease_threshold = 0.0
ob_circle.location = (-45.0, 0.0, 0.0)
ob_circle.lineart.crease_threshold = 0.0
ob_plane_005.location = (-35.0, 0.0, 0.0)
ob_plane_005.lineart.crease_threshold = 0.0
ob_cube_003.location = (-30.0, 0.0, 0.0)
ob_cube_003.rotation_euler = (0.0, 0.0, 1.571)
ob_cube_003.lineart.crease_threshold = 0.0
ob_plane_004.location = (0.0, 0.0, 0.0)
ob_plane_004.rotation_euler = (0.0, 0.0, 1.571)
ob_plane_004.lineart.crease_threshold = 0.0
ob_plane_003.location = (-25.0, 0.0, 0.0)
ob_plane_003.rotation_euler = (0.0, 0.0, 1.571)
ob_plane_003.lineart.crease_threshold = 0.0
ob_cylinder_017.location = (-25.0, -0.85, 0.0)
ob_cylinder_017.rotation_euler = (0.0, 0.0, 1.571)
ob_cylinder_017.scale = (0.1, 0.1, 0.1)
ob_cylinder_017.lineart.crease_threshold = 0.0
ob_cylinder_016.location = (-25.0, 0.85, 0.0)
ob_cylinder_016.rotation_euler = (0.0, 0.0, 1.571)
ob_cylinder_016.scale = (0.1, 0.1, 0.1)
ob_cylinder_016.lineart.crease_threshold = 0.0
ob_cube_002.location = (-25.0, 0.0, 0.0)
ob_cube_002.rotation_euler = (0.0, 0.0, 1.571)
ob_cube_002.lineart.crease_threshold = 0.0
ob_cube_001.location = (-20.0, 0.0, 0.0)
ob_cube_001.rotation_euler = (0.0, 0.0, 1.571)
ob_cube_001.lineart.crease_threshold = 0.0
ob_cylinder_006.location = (-20.0, 0.85, 0.0)
ob_cylinder_006.rotation_euler = (0.0, 0.0, 1.571)
ob_cylinder_006.scale = (0.1, 0.1, 0.1)
ob_cylinder_006.lineart.crease_threshold = 0.0
ob_cylinder_004.location = (-20.0, -0.85, 0.0)
ob_cylinder_004.rotation_euler = (0.0, 0.0, 1.571)
ob_cylinder_004.scale = (0.1, 0.1, 0.1)
ob_cylinder_004.lineart.crease_threshold = 0.0
ob_plane_002.location = (-20.0, 0.0, 0.0)
ob_plane_002.rotation_euler = (0.0, 0.0, 1.571)
ob_plane_002.lineart.crease_threshold = 0.0
ob_plane_001.location = (-15.0, 0.0, 0.0)
ob_plane_001.rotation_euler = (0.0, 0.0, 1.571)
ob_plane_001.lineart.crease_threshold = 0.0
ob_cylinder_003.location = (-15.0, -0.85, 0.0)
ob_cylinder_003.rotation_euler = (0.0, 0.0, 1.571)
ob_cylinder_003.scale = (0.1, 0.1, 0.1)
ob_cylinder_003.lineart.crease_threshold = 0.0
ob_cylinder_000.location = (-15.0, 0.85, 0.0)
ob_cylinder_000.rotation_euler = (0.0, 0.0, 1.571)
ob_cylinder_000.scale = (0.1, 0.1, 0.1)
ob_cylinder_000.lineart.crease_threshold = 0.0
ob_cube_000.location = (-15.0, 0.0, 0.0)
ob_cube_000.rotation_euler = (0.0, 0.0, 1.571)
ob_cube_000.lineart.crease_threshold = 0.0
ob_rotationcontrol_001.location = (0.0, 0.0, 0.0)
ob_rotationcontrol_001.rotation_euler = (0.0, 0.0, -1.571)
ob_rotationcontrol_001.empty_image_offset = (0.0, 0.0)
ob_rotationcontrol_001.lineart.crease_threshold = 0.0
ob_cameratarget.parent = ob_rotationcontrol_001
ob_cameratarget.location = (0.0, 0.0, 2.451)
ob_cameratarget.empty_image_offset = (0.0, 0.0)
ob_cameratarget.lineart.crease_threshold = 0.0
ob_camera.parent = ob_cameratarget
ob_camera.location = (4.0, 4.0, 3.268)
ob_camera.rotation_euler = (1.109, 0.01082, 0.8149)
ob_camera.lock_rotations_4d = False
ob_camera.empty_display_type = 'ARROWS'
ob_camera.color = (0.0, 0.0, 0.0, 0.0)
ob_camera.display_type = 'WIRE'
ob_camera.lineart.crease_threshold = 0.0
_c = ob_camera.constraints.new('TRACK_TO'); _c.name = 'TrackTo'
_c.target = ob_cameratarget
ob_lamp_001.parent = ob_rotationcontrol_001
ob_lamp_001.location = (-1.0, 2.0, 2.0)
ob_lamp_001.lock_rotations_4d = False
ob_lamp_001.empty_display_type = 'ARROWS'
ob_lamp_001.color = (0.0, 0.0, 0.0, 0.0)
ob_lamp_001.lineart.crease_threshold = 0.0
_c = ob_lamp_001.constraints.new('TRACK_TO'); _c.name = 'TrackTo'
_c.target = ob_rotationcontrol_001
ob_lamp.parent = ob_rotationcontrol_001
ob_lamp.location = (-1.0, 2.0, 0.8)
ob_lamp.lock_rotations_4d = False
ob_lamp.empty_display_type = 'ARROWS'
ob_lamp.color = (0.0, 0.0, 0.0, 0.0)
ob_lamp.lineart.crease_threshold = 0.0
_c = ob_lamp.constraints.new('TRACK_TO'); _c.name = 'TrackTo'
_c.target = ob_rotationcontrol_001
ob_cube_031.location = (-5.0, 0.0, 0.0)
ob_cube_031.rotation_euler = (0.0, 0.0, -1.571)
ob_cube_031.lineart.crease_threshold = 0.0
ob_cube_027.location = (-10.0, 0.0, 0.0)
ob_cube_027.rotation_euler = (0.0, 0.0, 1.571)
ob_cube_027.lineart.crease_threshold = 0.0
ob_cylinder_002.location = (-5.0, -0.85, 0.0)
ob_cylinder_002.rotation_euler = (0.0, 0.0, -1.571)
ob_cylinder_002.scale = (0.1, 0.1, 0.1)
ob_cylinder_002.lineart.crease_threshold = 0.0
ob_cylinder_005.location = (-10.0, 0.85, 0.0)
ob_cylinder_005.rotation_euler = (0.0, 0.0, 1.571)
ob_cylinder_005.scale = (0.1, 0.1, 0.1)
ob_cylinder_005.lineart.crease_threshold = 0.0
ob_cylinder_007.location = (-10.0, -0.85, 0.0)
ob_cylinder_007.rotation_euler = (0.0, 0.0, 1.571)
ob_cylinder_007.scale = (0.1, 0.1, 0.1)
ob_cylinder_007.lineart.crease_threshold = 0.0
ob_cylinder_001.location = (-5.0, 0.85, 0.0)
ob_cylinder_001.rotation_euler = (0.0, 0.0, -1.571)
ob_cylinder_001.scale = (0.1, 0.1, 0.1)
ob_cylinder_001.lineart.crease_threshold = 0.0
ob_plane_093.location = (-10.0, 0.0, 0.0)
ob_plane_093.rotation_euler = (0.0, 0.0, 1.571)
ob_plane_093.lineart.crease_threshold = 0.0
ob_plane.location = (-5.0, 0.0, 0.0)
ob_plane.rotation_euler = (0.0, 0.0, -1.571)
ob_plane.lineart.crease_threshold = 0.0

# ---- collection membership
col_collection_1.objects.link(ob_cylinder_009)
col_collection_1.objects.link(ob_cylinder_008)
col_collection_1.objects.link(ob_circle_001)
col_collection_1.objects.link(ob_circle)
col_collection_1.objects.link(ob_plane_005)
col_collection_1.objects.link(ob_cube_003)
col_collection_1.objects.link(ob_plane_004)
col_collection_1.objects.link(ob_plane_003)
col_collection_1.objects.link(ob_cylinder_017)
col_collection_1.objects.link(ob_cylinder_016)
col_collection_1.objects.link(ob_cube_002)
col_collection_1.objects.link(ob_cube_001)
col_collection_1.objects.link(ob_cylinder_006)
col_collection_1.objects.link(ob_cylinder_004)
col_collection_1.objects.link(ob_plane_002)
col_collection_1.objects.link(ob_plane_001)
col_collection_1.objects.link(ob_cylinder_003)
col_collection_1.objects.link(ob_cylinder_000)
col_collection_1.objects.link(ob_cube_000)
col_collection_1.objects.link(ob_rotationcontrol_001)
col_collection_1.objects.link(ob_cameratarget)
col_collection_1.objects.link(ob_camera)
col_collection_1.objects.link(ob_lamp_001)
col_collection_1.objects.link(ob_lamp)
col_collection_1.objects.link(ob_cube_031)
col_collection_1.objects.link(ob_cube_027)
col_collection_1.objects.link(ob_cylinder_002)
col_collection_1.objects.link(ob_cylinder_005)
col_collection_1.objects.link(ob_cylinder_007)
col_collection_1.objects.link(ob_cylinder_001)
col_collection_1.objects.link(ob_plane_093)
col_collection_1.objects.link(ob_plane)

# ---- scene / render settings (as saved in the file)
scene.camera = ob_camera
scene.frame_start = 1; scene.frame_end = 10; scene.frame_set(1)
scene.render.engine = 'BLENDER_EEVEE_NEXT'
scene.render.image_settings.compression = 90
scene.render.resolution_x = 256
scene.render.resolution_y = 512
scene.render.dither_intensity = 0.0
scene.render.bake_margin = 2
scene.render.bake_bias = 0.0
scene.cycles.use_denoising = False
scene.cycles.samples = 10
scene.cycles.sampling_pattern = 'TABULATED_SOBOL'
scene.cycles.light_sampling_threshold = 0.0
scene.cycles.use_adaptive_sampling = False
scene.cycles.use_light_tree = False
scene.cycles.blur_glossy = 0.0
scene.cycles.volume_bounces = 1
scene.cycles.pixel_filter_type = 'GAUSSIAN'
scene.cycles.sample_clamp_indirect = 0.0
scene.view_settings.view_transform = 'Standard'
bpy.context.view_layer.update()
